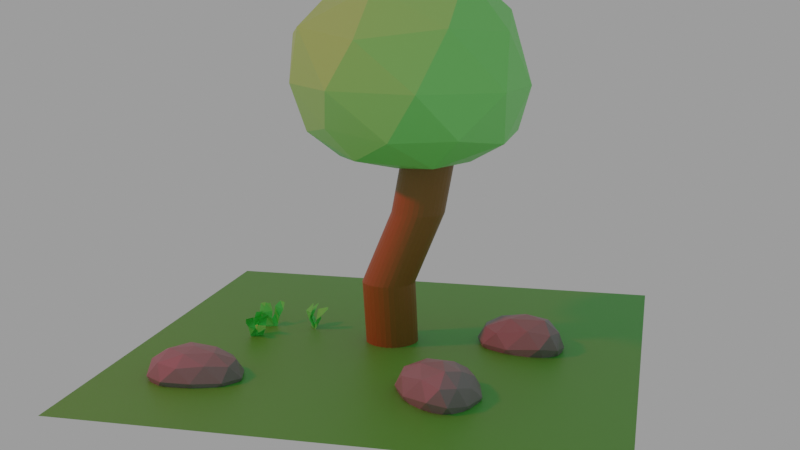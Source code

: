 # Source: Tree.blend  (saved by Blender 2.92.15; exported with 4.5.12 LTS)
import bpy
from mathutils import Matrix  # noqa: F401  (used for matrix-valued properties, if any)

bpy.ops.wm.read_factory_settings(use_empty=True)
scene = bpy.context.scene
scene.name = 'Scene'

# ---- collections
col_collection = bpy.data.collections.new('Collection'); scene.collection.children.link(col_collection)

# ---- materials (node trees are filled in below, after node groups)
mat_material_001 = bpy.data.materials.new('Material.001')
mat_material_001.use_transparent_shadow = False
mat_material_002 = bpy.data.materials.new('Material.002')
mat_material_002.use_transparent_shadow = False
mat_material_003 = bpy.data.materials.new('Material.003')
mat_material_003.use_transparent_shadow = False
mat_material_004 = bpy.data.materials.new('Material.004')
mat_material_004.use_transparent_shadow = False
mat_material_005 = bpy.data.materials.new('Material.005')
mat_material_005.use_transparent_shadow = False
mat_material_006 = bpy.data.materials.new('Material.006')
mat_material_006.use_transparent_shadow = False
mat_material_007 = bpy.data.materials.new('Material.007')
mat_material_007.use_transparent_shadow = False
mat_material_008 = bpy.data.materials.new('Material.008')
mat_material_008.use_transparent_shadow = False
mat_material_009 = bpy.data.materials.new('Material.009')
mat_material_009.use_transparent_shadow = False
mat_material_012 = bpy.data.materials.new('Material.012')
mat_material_012.use_transparent_shadow = False
mat_material_011 = bpy.data.materials.new('Material.011')
mat_material_011.use_transparent_shadow = False
mat_material_010 = bpy.data.materials.new('Material.010')
mat_material_010.use_transparent_shadow = False
mat_material_015 = bpy.data.materials.new('Material.015')
mat_material_015.use_transparent_shadow = False
mat_material_014 = bpy.data.materials.new('Material.014')
mat_material_014.use_transparent_shadow = False
mat_material_013 = bpy.data.materials.new('Material.013')
mat_material_013.use_transparent_shadow = False

# ---- material node trees
mat_material_001.use_nodes = True; mat_material_001.node_tree.nodes.clear()
_N = mat_material_001.node_tree.nodes; _L = mat_material_001.node_tree.links
n0 = _N.new('ShaderNodeBsdfPrincipled'); n0.name = 'Principled BSDF'; n0.location = (10, 300)
n0.distribution = 'GGX'
n0.subsurface_method = 'BURLEY'
n0.inputs[0].default_value = (0.2174, 0.8, 0.1766, 1.0)
n0.inputs[3].default_value = 1.45
n0.inputs[27].default_value = (0.0, 0.0, 0.0, 1.0)
n0.inputs[28].default_value = 1.0
n1 = _N.new('ShaderNodeOutputMaterial'); n1.name = 'Material Output'; n1.location = (300, 300)
_L.new(n0.outputs[0], n1.inputs[0])
n1.is_active_output = True
mat_material_002.use_nodes = True; mat_material_002.node_tree.nodes.clear()
_N = mat_material_002.node_tree.nodes; _L = mat_material_002.node_tree.links
n0 = _N.new('ShaderNodeBsdfPrincipled'); n0.name = 'Principled BSDF'; n0.location = (10, 300)
n0.distribution = 'GGX'
n0.subsurface_method = 'BURLEY'
n0.inputs[0].default_value = (0.2203, 0.1124, 0.01748, 1.0)
n0.inputs[3].default_value = 1.45
n0.inputs[27].default_value = (0.0, 0.0, 0.0, 1.0)
n0.inputs[28].default_value = 1.0
n1 = _N.new('ShaderNodeOutputMaterial'); n1.name = 'Material Output'; n1.location = (300, 300)
_L.new(n0.outputs[0], n1.inputs[0])
n1.is_active_output = True
mat_material_003.use_nodes = True; mat_material_003.node_tree.nodes.clear()
_N = mat_material_003.node_tree.nodes; _L = mat_material_003.node_tree.links
n0 = _N.new('ShaderNodeBsdfPrincipled'); n0.name = 'Principled BSDF'; n0.location = (10, 300)
n0.distribution = 'GGX'
n0.subsurface_method = 'BURLEY'
n0.inputs[0].default_value = (0.06428, 0.3931, 0.04499, 1.0)
n0.inputs[3].default_value = 1.45
n0.inputs[27].default_value = (0.0, 0.0, 0.0, 1.0)
n0.inputs[28].default_value = 1.0
n1 = _N.new('ShaderNodeOutputMaterial'); n1.name = 'Material Output'; n1.location = (300, 300)
_L.new(n0.outputs[0], n1.inputs[0])
n1.is_active_output = True
mat_material_004.use_nodes = True; mat_material_004.node_tree.nodes.clear()
_N = mat_material_004.node_tree.nodes; _L = mat_material_004.node_tree.links
n0 = _N.new('ShaderNodeBsdfPrincipled'); n0.name = 'Principled BSDF'; n0.location = (10, 300)
n0.distribution = 'GGX'
n0.subsurface_method = 'BURLEY'
n0.inputs[0].default_value = (0.1902, 0.1902, 0.1902, 1.0)
n0.inputs[3].default_value = 1.45
n0.inputs[27].default_value = (0.0, 0.0, 0.0, 1.0)
n0.inputs[28].default_value = 1.0
n1 = _N.new('ShaderNodeOutputMaterial'); n1.name = 'Material Output'; n1.location = (300, 300)
_L.new(n0.outputs[0], n1.inputs[0])
n1.is_active_output = True
mat_material_005.use_nodes = True; mat_material_005.node_tree.nodes.clear()
_N = mat_material_005.node_tree.nodes; _L = mat_material_005.node_tree.links
n0 = _N.new('ShaderNodeBsdfPrincipled'); n0.name = 'Principled BSDF'; n0.location = (10, 300)
n0.distribution = 'GGX'
n0.subsurface_method = 'BURLEY'
n0.inputs[0].default_value = (0.1902, 0.1902, 0.1902, 1.0)
n0.inputs[3].default_value = 1.45
n0.inputs[27].default_value = (0.0, 0.0, 0.0, 1.0)
n0.inputs[28].default_value = 1.0
n1 = _N.new('ShaderNodeOutputMaterial'); n1.name = 'Material Output'; n1.location = (300, 300)
_L.new(n0.outputs[0], n1.inputs[0])
n1.is_active_output = True
mat_material_006.use_nodes = True; mat_material_006.node_tree.nodes.clear()
_N = mat_material_006.node_tree.nodes; _L = mat_material_006.node_tree.links
n0 = _N.new('ShaderNodeBsdfPrincipled'); n0.name = 'Principled BSDF'; n0.location = (10, 300)
n0.distribution = 'GGX'
n0.subsurface_method = 'BURLEY'
n0.inputs[0].default_value = (0.1902, 0.1902, 0.1902, 1.0)
n0.inputs[3].default_value = 1.45
n0.inputs[27].default_value = (0.0, 0.0, 0.0, 1.0)
n0.inputs[28].default_value = 1.0
n1 = _N.new('ShaderNodeOutputMaterial'); n1.name = 'Material Output'; n1.location = (300, 300)
_L.new(n0.outputs[0], n1.inputs[0])
n1.is_active_output = True
mat_material_007.use_nodes = True; mat_material_007.node_tree.nodes.clear()
_N = mat_material_007.node_tree.nodes; _L = mat_material_007.node_tree.links
n0 = _N.new('ShaderNodeBsdfPrincipled'); n0.name = 'Principled BSDF'; n0.location = (10, 300)
n0.distribution = 'GGX'
n0.subsurface_method = 'BURLEY'
n0.inputs[0].default_value = (0.07429, 0.8, 0.1136, 1.0)
n0.inputs[3].default_value = 1.45
n0.inputs[27].default_value = (0.0, 0.0, 0.0, 1.0)
n0.inputs[28].default_value = 1.0
n1 = _N.new('ShaderNodeOutputMaterial'); n1.name = 'Material Output'; n1.location = (300, 300)
_L.new(n0.outputs[0], n1.inputs[0])
n1.is_active_output = True
mat_material_008.use_nodes = True; mat_material_008.node_tree.nodes.clear()
_N = mat_material_008.node_tree.nodes; _L = mat_material_008.node_tree.links
n0 = _N.new('ShaderNodeBsdfPrincipled'); n0.name = 'Principled BSDF'; n0.location = (10, 300)
n0.distribution = 'GGX'
n0.subsurface_method = 'BURLEY'
n0.inputs[0].default_value = (0.07429, 0.8, 0.1136, 1.0)
n0.inputs[3].default_value = 1.45
n0.inputs[27].default_value = (0.0, 0.0, 0.0, 1.0)
n0.inputs[28].default_value = 1.0
n1 = _N.new('ShaderNodeOutputMaterial'); n1.name = 'Material Output'; n1.location = (300, 300)
_L.new(n0.outputs[0], n1.inputs[0])
n1.is_active_output = True
mat_material_009.use_nodes = True; mat_material_009.node_tree.nodes.clear()
_N = mat_material_009.node_tree.nodes; _L = mat_material_009.node_tree.links
n0 = _N.new('ShaderNodeBsdfPrincipled'); n0.name = 'Principled BSDF'; n0.location = (10, 300)
n0.distribution = 'GGX'
n0.subsurface_method = 'BURLEY'
n0.inputs[0].default_value = (0.07429, 0.8, 0.1136, 1.0)
n0.inputs[3].default_value = 1.45
n0.inputs[27].default_value = (0.0, 0.0, 0.0, 1.0)
n0.inputs[28].default_value = 1.0
n1 = _N.new('ShaderNodeOutputMaterial'); n1.name = 'Material Output'; n1.location = (300, 300)
_L.new(n0.outputs[0], n1.inputs[0])
n1.is_active_output = True
mat_material_012.use_nodes = True; mat_material_012.node_tree.nodes.clear()
_N = mat_material_012.node_tree.nodes; _L = mat_material_012.node_tree.links
n0 = _N.new('ShaderNodeBsdfPrincipled'); n0.name = 'Principled BSDF'; n0.location = (10, 300)
n0.distribution = 'GGX'
n0.subsurface_method = 'BURLEY'
n0.inputs[0].default_value = (0.07429, 0.8, 0.1136, 1.0)
n0.inputs[3].default_value = 1.45
n0.inputs[27].default_value = (0.0, 0.0, 0.0, 1.0)
n0.inputs[28].default_value = 1.0
n1 = _N.new('ShaderNodeOutputMaterial'); n1.name = 'Material Output'; n1.location = (300, 300)
_L.new(n0.outputs[0], n1.inputs[0])
n1.is_active_output = True
mat_material_011.use_nodes = True; mat_material_011.node_tree.nodes.clear()
_N = mat_material_011.node_tree.nodes; _L = mat_material_011.node_tree.links
n0 = _N.new('ShaderNodeBsdfPrincipled'); n0.name = 'Principled BSDF'; n0.location = (10, 300)
n0.distribution = 'GGX'
n0.subsurface_method = 'BURLEY'
n0.inputs[0].default_value = (0.07429, 0.8, 0.1136, 1.0)
n0.inputs[3].default_value = 1.45
n0.inputs[27].default_value = (0.0, 0.0, 0.0, 1.0)
n0.inputs[28].default_value = 1.0
n1 = _N.new('ShaderNodeOutputMaterial'); n1.name = 'Material Output'; n1.location = (300, 300)
_L.new(n0.outputs[0], n1.inputs[0])
n1.is_active_output = True
mat_material_010.use_nodes = True; mat_material_010.node_tree.nodes.clear()
_N = mat_material_010.node_tree.nodes; _L = mat_material_010.node_tree.links
n0 = _N.new('ShaderNodeBsdfPrincipled'); n0.name = 'Principled BSDF'; n0.location = (10, 300)
n0.distribution = 'GGX'
n0.subsurface_method = 'BURLEY'
n0.inputs[0].default_value = (0.07429, 0.8, 0.1136, 1.0)
n0.inputs[3].default_value = 1.45
n0.inputs[27].default_value = (0.0, 0.0, 0.0, 1.0)
n0.inputs[28].default_value = 1.0
n1 = _N.new('ShaderNodeOutputMaterial'); n1.name = 'Material Output'; n1.location = (300, 300)
_L.new(n0.outputs[0], n1.inputs[0])
n1.is_active_output = True
mat_material_015.use_nodes = True; mat_material_015.node_tree.nodes.clear()
_N = mat_material_015.node_tree.nodes; _L = mat_material_015.node_tree.links
n0 = _N.new('ShaderNodeBsdfPrincipled'); n0.name = 'Principled BSDF'; n0.location = (10, 300)
n0.distribution = 'GGX'
n0.subsurface_method = 'BURLEY'
n0.inputs[0].default_value = (0.07429, 0.8, 0.1136, 1.0)
n0.inputs[3].default_value = 1.45
n0.inputs[27].default_value = (0.0, 0.0, 0.0, 1.0)
n0.inputs[28].default_value = 1.0
n1 = _N.new('ShaderNodeOutputMaterial'); n1.name = 'Material Output'; n1.location = (300, 300)
_L.new(n0.outputs[0], n1.inputs[0])
n1.is_active_output = True
mat_material_014.use_nodes = True; mat_material_014.node_tree.nodes.clear()
_N = mat_material_014.node_tree.nodes; _L = mat_material_014.node_tree.links
n0 = _N.new('ShaderNodeBsdfPrincipled'); n0.name = 'Principled BSDF'; n0.location = (10, 300)
n0.distribution = 'GGX'
n0.subsurface_method = 'BURLEY'
n0.inputs[0].default_value = (0.07429, 0.8, 0.1136, 1.0)
n0.inputs[3].default_value = 1.45
n0.inputs[27].default_value = (0.0, 0.0, 0.0, 1.0)
n0.inputs[28].default_value = 1.0
n1 = _N.new('ShaderNodeOutputMaterial'); n1.name = 'Material Output'; n1.location = (300, 300)
_L.new(n0.outputs[0], n1.inputs[0])
n1.is_active_output = True
mat_material_013.use_nodes = True; mat_material_013.node_tree.nodes.clear()
_N = mat_material_013.node_tree.nodes; _L = mat_material_013.node_tree.links
n0 = _N.new('ShaderNodeBsdfPrincipled'); n0.name = 'Principled BSDF'; n0.location = (10, 300)
n0.distribution = 'GGX'
n0.subsurface_method = 'BURLEY'
n0.inputs[0].default_value = (0.07429, 0.8, 0.1136, 1.0)
n0.inputs[3].default_value = 1.45
n0.inputs[27].default_value = (0.0, 0.0, 0.0, 1.0)
n0.inputs[28].default_value = 1.0
n1 = _N.new('ShaderNodeOutputMaterial'); n1.name = 'Material Output'; n1.location = (300, 300)
_L.new(n0.outputs[0], n1.inputs[0])
n1.is_active_output = True

# ---- world
world_world = bpy.data.worlds.new('World'); scene.world = world_world
world_world.use_nodes = True; world_world.node_tree.nodes.clear()
_N = world_world.node_tree.nodes; _L = world_world.node_tree.links
n0 = _N.new('ShaderNodeOutputWorld'); n0.name = 'World Output'; n0.location = (300, 300)
n1 = _N.new('ShaderNodeBackground'); n1.name = 'Background'; n1.location = (10, 300)
n1.inputs[0].default_value = (0.3264, 0.3264, 0.3264, 1.0)
_L.new(n1.outputs[0], n0.inputs[0])
n0.is_active_output = True
world_world.color = (0.05088, 0.05088, 0.05088)
world_world.use_sun_shadow = False
world_world.sun_shadow_jitter_overblur = 0.0

# ---- cameras
cam_camera_001 = bpy.data.cameras.new('Camera.001')

# ---- lights
light_point = bpy.data.lights.new('Point', 'POINT')
light_point.color = (1.0, 0.001994, 0.06881)
light_point.transmission_factor = 0.0
light_point.energy = 1000.0
light_point.shadow_soft_size = 0.25
light_point.shadow_maximum_resolution = 0.006
light_point.use_absolute_resolution = True

# ---- meshes
me_icosphere = bpy.data.meshes.new('Icosphere')
me_icosphere.from_pydata([(0.2042, -0.1204, -0.7366), (0.6352, -0.6581, -0.3408), (-0.295, -0.9907, -0.3938), (-0.8876, -0.005941, -0.4137), (-0.2453, 0.9141, -0.4156), (0.9217, 0.5723, -0.3743), (0.07557, -1.118, 0.4475), (-0.7302, -0.5257, 0.4912), (-0.7236, 0.5404, 0.6042), (0.2989, 0.8916, 0.4877), (1.108, -0.2673, 0.4472), (-0.04079, -0.07491, 1.144), (-0.06677, -0.7259, -0.6884), (0.5195, -0.4237, -0.6359), (0.1893, -0.9654, -0.4316), (0.9634, -0.02026, -0.4066), (0.6447, 0.3055, -0.6572), (-0.4171, -0.103, -0.6951), (-0.6713, -0.605, -0.4771), (-0.01337, 0.5121, -0.6887), (-0.6713, 0.5432, -0.4935), (0.4027, 0.8772, -0.4575), (0.9957, -0.5429, 0.0215), (1.165, 0.2615, 0.02071), (-0.12, -1.097, 0.02704), (0.4077, -1.05, 0.02504), (-0.9511, -0.3054, 0.02089), (-0.6042, -0.8354, 0.02046), (-0.5878, 0.8549, 0.04343), (-0.9511, 0.3333, 0.04411), (0.7128, 0.9299, 0.0129), (0.03502, 1.06, 0.01827), (0.5439, -0.9225, 0.5257), (-0.3564, -0.8744, 0.5294), (-0.8506, 0.002945, 0.663), (-0.2629, 0.8278, 0.663), (0.809, 0.4569, 0.5329), (0.02117, -0.7338, 0.8577), (0.5599, -0.2338, 0.8713), (-0.4476, -0.325, 0.9835), (-0.4253, 0.3096, 1.099), (0.1578, 0.4866, 0.9893)], [], [(0, 13, 12), (1, 13, 15), (0, 12, 17), (0, 17, 19), (0, 19, 16), (1, 15, 22), (2, 14, 24), (3, 18, 26), (4, 20, 28), (5, 21, 30), (1, 22, 25), (2, 24, 27), (3, 26, 29), (4, 28, 31), (5, 30, 23), (6, 32, 37), (7, 33, 39), (8, 34, 40), (9, 35, 41), (10, 36, 38), (38, 41, 11), (38, 36, 41), (36, 9, 41), (41, 40, 11), (41, 35, 40), (35, 8, 40), (40, 39, 11), (40, 34, 39), (34, 7, 39), (39, 37, 11), (39, 33, 37), (33, 6, 37), (37, 38, 11), (37, 32, 38), (32, 10, 38), (23, 36, 10), (23, 30, 36), (30, 9, 36), (31, 35, 9), (31, 28, 35), (28, 8, 35), (29, 34, 8), (29, 26, 34), (26, 7, 34), (27, 33, 7), (27, 24, 33), (24, 6, 33), (25, 32, 6), (25, 22, 32), (22, 10, 32), (30, 31, 9), (30, 21, 31), (21, 4, 31), (28, 29, 8), (28, 20, 29), (20, 3, 29), (26, 27, 7), (26, 18, 27), (18, 2, 27), (24, 25, 6), (24, 14, 25), (14, 1, 25), (22, 23, 10), (22, 15, 23), (15, 5, 23), (16, 21, 5), (16, 19, 21), (19, 4, 21), (19, 20, 4), (19, 17, 20), (17, 3, 20), (17, 18, 3), (17, 12, 18), (12, 2, 18), (15, 16, 5), (15, 13, 16), (13, 0, 16), (12, 14, 2), (12, 13, 14), (13, 1, 14)])
_uv = me_icosphere.uv_layers.new(name='UVMap')
_uv.uv.foreach_set('vector', [0.8182, 0.0, 0.7727, 0.07873, 0.8636, 0.07873, 0.7273, 0.1575, 0.6818, 0.07873, 0.6364, 0.1575, 0.09091, 0.0, 0.04545, 0.07873, 0.1364, 0.07873, 0.2727, 0.0, 0.2273, 0.07873, 0.3182, 0.07873, 0.4545, 0.0, 0.4091, 0.07873, 0.5, 0.07873, 0.7273, 0.1575, 0.6364, 0.1575, 0.6818, 0.2362, 0.9091, 0.1575, 0.8182, 0.1575, 0.8636, 0.2362, 0.1818, 0.1575, 0.09091, 0.1575, 0.1364, 0.2362, 0.3636, 0.1575, 0.2727, 0.1575, 0.3182, 0.2362, 0.5455, 0.1575, 0.4545, 0.1575, 0.5, 0.2362, 0.7273, 0.1575, 0.6818, 0.2362, 0.7727, 0.2362, 0.9091, 0.1575, 0.8636, 0.2362, 0.9545, 0.2362, 0.1818, 0.1575, 0.1364, 0.2362, 0.2273, 0.2362, 0.3636, 0.1575, 0.3182, 0.2362, 0.4091, 0.2362, 0.5455, 0.1575, 0.5, 0.2362, 0.5909, 0.2362, 0.8182, 0.3149, 0.7273, 0.3149, 0.7727, 0.3937, 1.0, 0.3149, 0.9091, 0.3149, 0.9545, 0.3937, 0.2727, 0.3149, 0.1818, 0.3149, 0.2273, 0.3937, 0.4545, 0.3149, 0.3636, 0.3149, 0.4091, 0.3937, 0.6364, 0.3149, 0.5455, 0.3149, 0.5909, 0.3937, 0.5909, 0.3937, 0.5, 0.3937, 0.5455, 0.4724, 0.5909, 0.3937, 0.5455, 0.3149, 0.5, 0.3937, 0.5455, 0.3149, 0.4545, 0.3149, 0.5, 0.3937, 0.4091, 0.3937, 0.3182, 0.3937, 0.3636, 0.4724, 0.4091, 0.3937, 0.3636, 0.3149, 0.3182, 0.3937, 0.3636, 0.3149, 0.2727, 0.3149, 0.3182, 0.3937, 0.2273, 0.3937, 0.1364, 0.3937, 0.1818, 0.4724, 0.2273, 0.3937, 0.1818, 0.3149, 0.1364, 0.3937, 0.1818, 0.3149, 0.09091, 0.3149, 0.1364, 0.3937, 0.9545, 0.3937, 0.8636, 0.3937, 0.9091, 0.4724, 0.9545, 0.3937, 0.9091, 0.3149, 0.8636, 0.3937, 0.9091, 0.3149, 0.8182, 0.3149, 0.8636, 0.3937, 0.7727, 0.3937, 0.6818, 0.3937, 0.7273, 0.4724, 0.7727, 0.3937, 0.7273, 0.3149, 0.6818, 0.3937, 0.7273, 0.3149, 0.6364, 0.3149, 0.6818, 0.3937, 0.5909, 0.2362, 0.5455, 0.3149, 0.6364, 0.3149, 0.5909, 0.2362, 0.5, 0.2362, 0.5455, 0.3149, 0.5, 0.2362, 0.4545, 0.3149, 0.5455, 0.3149, 0.4091, 0.2362, 0.3636, 0.3149, 0.4545, 0.3149, 0.4091, 0.2362, 0.3182, 0.2362, 0.3636, 0.3149, 0.3182, 0.2362, 0.2727, 0.3149, 0.3636, 0.3149, 0.2273, 0.2362, 0.1818, 0.3149, 0.2727, 0.3149, 0.2273, 0.2362, 0.1364, 0.2362, 0.1818, 0.3149, 0.1364, 0.2362, 0.09091, 0.3149, 0.1818, 0.3149, 0.9545, 0.2362, 0.9091, 0.3149, 1.0, 0.3149, 0.9545, 0.2362, 0.8636, 0.2362, 0.9091, 0.3149, 0.8636, 0.2362, 0.8182, 0.3149, 0.9091, 0.3149, 0.7727, 0.2362, 0.7273, 0.3149, 0.8182, 0.3149, 0.7727, 0.2362, 0.6818, 0.2362, 0.7273, 0.3149, 0.6818, 0.2362, 0.6364, 0.3149, 0.7273, 0.3149, 0.5, 0.2362, 0.4091, 0.2362, 0.4545, 0.3149, 0.5, 0.2362, 0.4545, 0.1575, 0.4091, 0.2362, 0.4545, 0.1575, 0.3636, 0.1575, 0.4091, 0.2362, 0.3182, 0.2362, 0.2273, 0.2362, 0.2727, 0.3149, 0.3182, 0.2362, 0.2727, 0.1575, 0.2273, 0.2362, 0.2727, 0.1575, 0.1818, 0.1575, 0.2273, 0.2362, 0.1364, 0.2362, 0.04545, 0.2362, 0.09091, 0.3149, 0.1364, 0.2362, 0.09091, 0.1575, 0.04545, 0.2362, 0.09091, 0.1575, 0.0, 0.1575, 0.04545, 0.2362, 0.8636, 0.2362, 0.7727, 0.2362, 0.8182, 0.3149, 0.8636, 0.2362, 0.8182, 0.1575, 0.7727, 0.2362, 0.8182, 0.1575, 0.7273, 0.1575, 0.7727, 0.2362, 0.6818, 0.2362, 0.5909, 0.2362, 0.6364, 0.3149, 0.6818, 0.2362, 0.6364, 0.1575, 0.5909, 0.2362, 0.6364, 0.1575, 0.5455, 0.1575, 0.5909, 0.2362, 0.5, 0.07873, 0.4545, 0.1575, 0.5455, 0.1575, 0.5, 0.07873, 0.4091, 0.07873, 0.4545, 0.1575, 0.4091, 0.07873, 0.3636, 0.1575, 0.4545, 0.1575, 0.3182, 0.07873, 0.2727, 0.1575, 0.3636, 0.1575, 0.3182, 0.07873, 0.2273, 0.07873, 0.2727, 0.1575, 0.2273, 0.07873, 0.1818, 0.1575, 0.2727, 0.1575, 0.1364, 0.07873, 0.09091, 0.1575, 0.1818, 0.1575, 0.1364, 0.07873, 0.04545, 0.07873, 0.09091, 0.1575, 0.04545, 0.07873, 0.0, 0.1575, 0.09091, 0.1575, 0.6364, 0.1575, 0.5909, 0.07873, 0.5455, 0.1575, 0.6364, 0.1575, 0.6818, 0.07873, 0.5909, 0.07873, 0.6818, 0.07873, 0.6364, 0.0, 0.5909, 0.07873, 0.8636, 0.07873, 0.8182, 0.1575, 0.9091, 0.1575, 0.8636, 0.07873, 0.7727, 0.07873, 0.8182, 0.1575, 0.7727, 0.07873, 0.7273, 0.1575, 0.8182, 0.1575])
me_icosphere.materials.append(mat_material_001)
me_icosphere.use_remesh_fix_poles = True
me_icosphere.use_remesh_preserve_attributes = False
me_icosphere.use_mirror_vertex_groups = False
me_icosphere.update()
me_cylinder = bpy.data.meshes.new('Cylinder')
me_cylinder.from_pydata([(-0.3582, 0.2459, -1.0), (0.5769, 1.323, 1.0), (-0.1691, 0.2291, -1.0), (0.7589, 1.305, 1.0), (0.01693, 0.1733, -1.0), (0.9354, 1.244, 1.0), (0.1905, 0.0818, -1.0), (1.096, 1.147, 1.0), (0.345, -0.0483, -1.0), (1.236, 1.018, 1.0), (0.4743, -0.2081, -1.0), (1.352, 0.8618, 1.0), (0.573, -0.3873, -1.0), (1.437, 0.6841, 1.0), (0.637, -0.5789, -1.0), (1.49, 0.4921, 1.0), (0.6629, -0.7755, -1.0), (1.509, 0.2933, 1.0), (0.6475, -0.9701, -1.0), (1.492, 0.09517, 1.0), (0.5893, -1.158, -1.0), (1.443, -0.09448, 1.0), (0.4912, -1.332, -1.0), (1.361, -0.2684, 1.0), (0.3582, -1.484, -1.0), (1.25, -0.42, 1.0), (0.2, -1.608, -1.0), (1.115, -0.5434, 1.0), (0.02563, -1.701, -1.0), (0.9618, -0.6339, 1.0), (-0.1575, -1.758, -1.0), (0.7942, -0.6883, 1.0), (-0.3422, -1.777, -1.0), (0.6154, -0.7086, 1.0), (-0.5224, -1.757, -1.0), (0.4271, -0.692, 1.0), (-0.6911, -1.7, -1.0), (0.2304, -0.6372, 1.0), (-0.842, -1.607, -1.0), (0.04913, -0.546, 1.0), (-0.9696, -1.483, -1.0), (-0.1088, -0.4219, 1.0), (-1.07, -1.331, -1.0), (-0.2354, -0.2697, 1.0), (-1.158, -1.158, -1.0), (-0.325, -0.09519, 1.0), (-1.221, -0.9704, -1.0), (-0.3765, 0.09479, 1.0), (-1.249, -0.7755, -1.0), (-0.3903, 0.293, 1.0), (-1.241, -0.5798, -1.0), (-0.3674, 0.4917, 1.0), (-1.197, -0.3905, -1.0), (-0.3089, 0.6833, 1.0), (-1.119, -0.2151, -1.0), (-0.2175, 0.8605, 1.0), (-1.01, -0.06022, -1.0), (-0.09649, 1.016, 1.0), (-0.8743, 0.0675, -1.0), (0.04891, 1.145, 1.0), (-0.7164, 0.1635, -1.0), (0.2137, 1.241, 1.0), (-0.5428, 0.2241, -1.0), (0.3926, 1.301, 1.0), (0.4687, 0.9782, 0.4426), (0.6566, 0.9539, 0.4426), (0.8342, 0.8911, 0.4426), (0.9981, 0.7909, 0.4426), (1.141, 0.6586, 0.4426), (1.257, 0.4991, 0.4426), (1.344, 0.3186, 0.4426), (1.396, 0.1241, 0.4426), (1.417, -0.07729, 0.4426), (1.398, -0.2771, 0.4426), (1.348, -0.4678, 0.4426), (1.263, -0.6419, 0.4426), (1.149, -0.7929, 0.4426), (1.012, -0.9155, 0.4426), (0.8537, -1.005, 0.4426), (0.6849, -1.059, 0.4426), (0.509, -1.075, 0.4426), (0.3324, -1.053, 0.4426), (0.1465, -0.9973, 0.4426), (-0.05808, -0.9097, 0.4426), (-0.2436, -0.7895, 0.4426), (-0.3752, -0.64, 0.4426), (-0.4615, -0.4668, 0.4426), (-0.5112, -0.2767, 0.4426), (-0.5247, -0.07699, 0.4426), (-0.5018, 0.1246, 0.4426), (-0.4416, 0.3198, 0.4426), (-0.3479, 0.5012, 0.4426), (-0.2238, 0.6619, 0.4426), (-0.07211, 0.7957, 0.4426), (0.09731, 0.8974, 0.4426), (0.2813, 0.9619, 0.4426), (0.0936, 0.0006216, -0.2919), (0.2872, -0.06506, -0.2919), (0.4655, -0.1657, -0.2919), (0.6209, -0.2974, -0.2919), (0.7476, -0.455, -0.2919), (0.8408, -0.6326, -0.2919), (0.8969, -0.8231, -0.2919), (0.9141, -1.019, -0.2919), (0.8924, -1.214, -0.2919), (0.832, -1.402, -0.2919), (0.7366, -1.575, -0.2919), (0.6089, -1.726, -0.2919), (0.4545, -1.851, -0.2919), (0.2796, -1.943, -0.2919), (0.09025, -2.0, -0.2919), (-0.1024, -2.019, -0.2919), (-0.2905, -2.0, -0.2919), (-0.4653, -1.943, -0.2919), (-0.6219, -1.851, -0.2919), (-0.7537, -1.726, -0.2919), (-0.8561, -1.575, -0.2919), (-0.9257, -1.402, -0.2919), (-0.959, -1.214, -0.2919), (-0.9916, -1.019, -0.2919), (-0.9915, -0.8231, -0.2919), (-0.9538, -0.6325, -0.2919), (-0.88, -0.455, -0.2919), (-0.7729, -0.2974, -0.2919), (-0.6364, -0.1659, -0.2919), (-0.4758, -0.0656, -0.2919), (-0.2966, -0.000498, -0.2919), (-0.1048, 0.02705, -0.2919)], [], [(64, 1, 3, 65), (65, 3, 5, 66), (66, 5, 7, 67), (67, 7, 9, 68), (68, 9, 11, 69), (69, 11, 13, 70), (70, 13, 15, 71), (71, 15, 17, 72), (72, 17, 19, 73), (73, 19, 21, 74), (74, 21, 23, 75), (75, 23, 25, 76), (76, 25, 27, 77), (77, 27, 29, 78), (78, 29, 31, 79), (79, 31, 33, 80), (80, 33, 35, 81), (81, 35, 37, 82), (82, 37, 39, 83), (83, 39, 41, 84), (84, 41, 43, 85), (85, 43, 45, 86), (86, 45, 47, 87), (87, 47, 49, 88), (88, 49, 51, 89), (89, 51, 53, 90), (90, 53, 55, 91), (91, 55, 57, 92), (92, 57, 59, 93), (93, 59, 61, 94), (3, 1, 63, 61, 59, 57, 55, 53, 51, 49, 47, 45, 43, 41, 39, 37, 35, 33, 31, 29, 27, 25, 23, 21, 19, 17, 15, 13, 11, 9, 7, 5), (94, 61, 63, 95), (95, 63, 1, 64), (0, 2, 4, 6, 8, 10, 12, 14, 16, 18, 20, 22, 24, 26, 28, 30, 32, 34, 36, 38, 40, 42, 44, 46, 48, 50, 52, 54, 56, 58, 60, 62), (126, 95, 64, 127), (125, 94, 95, 126), (124, 93, 94, 125), (123, 92, 93, 124), (122, 91, 92, 123), (121, 90, 91, 122), (120, 89, 90, 121), (119, 88, 89, 120), (118, 87, 88, 119), (117, 86, 87, 118), (116, 85, 86, 117), (115, 84, 85, 116), (114, 83, 84, 115), (113, 82, 83, 114), (112, 81, 82, 113), (111, 80, 81, 112), (110, 79, 80, 111), (109, 78, 79, 110), (108, 77, 78, 109), (107, 76, 77, 108), (106, 75, 76, 107), (105, 74, 75, 106), (104, 73, 74, 105), (103, 72, 73, 104), (102, 71, 72, 103), (101, 70, 71, 102), (100, 69, 70, 101), (99, 68, 69, 100), (98, 67, 68, 99), (97, 66, 67, 98), (96, 65, 66, 97), (127, 64, 65, 96), (0, 127, 96, 2), (2, 96, 97, 4), (4, 97, 98, 6), (6, 98, 99, 8), (8, 99, 100, 10), (10, 100, 101, 12), (12, 101, 102, 14), (14, 102, 103, 16), (16, 103, 104, 18), (18, 104, 105, 20), (20, 105, 106, 22), (22, 106, 107, 24), (24, 107, 108, 26), (26, 108, 109, 28), (28, 109, 110, 30), (30, 110, 111, 32), (32, 111, 112, 34), (34, 112, 113, 36), (36, 113, 114, 38), (38, 114, 115, 40), (40, 115, 116, 42), (42, 116, 117, 44), (44, 117, 118, 46), (46, 118, 119, 48), (48, 119, 120, 50), (50, 120, 121, 52), (52, 121, 122, 54), (54, 122, 123, 56), (56, 123, 124, 58), (58, 124, 125, 60), (60, 125, 126, 62), (62, 126, 127, 0)])
_uv = me_cylinder.uv_layers.new(name='UVMap')
_uv.uv.foreach_set('vector', [1.0, 0.8607, 1.0, 1.0, 0.9688, 1.0, 0.9688, 0.8607, 0.9688, 0.8607, 0.9688, 1.0, 0.9375, 1.0, 0.9375, 0.8607, 0.9375, 0.8607, 0.9375, 1.0, 0.9062, 1.0, 0.9062, 0.8607, 0.9062, 0.8607, 0.9062, 1.0, 0.875, 1.0, 0.875, 0.8607, 0.875, 0.8607, 0.875, 1.0, 0.8438, 1.0, 0.8438, 0.8607, 0.8438, 0.8607, 0.8438, 1.0, 0.8125, 1.0, 0.8125, 0.8607, 0.8125, 0.8607, 0.8125, 1.0, 0.7812, 1.0, 0.7813, 0.8607, 0.7813, 0.8607, 0.7812, 1.0, 0.75, 1.0, 0.75, 0.8607, 0.75, 0.8607, 0.75, 1.0, 0.7188, 1.0, 0.7188, 0.8607, 0.7188, 0.8607, 0.7188, 1.0, 0.6875, 1.0, 0.6875, 0.8607, 0.6875, 0.8607, 0.6875, 1.0, 0.6562, 1.0, 0.6562, 0.8607, 0.6562, 0.8607, 0.6562, 1.0, 0.625, 1.0, 0.625, 0.8607, 0.625, 0.8607, 0.625, 1.0, 0.5938, 1.0, 0.5938, 0.8607, 0.5938, 0.8607, 0.5938, 1.0, 0.5625, 1.0, 0.5625, 0.8607, 0.5625, 0.8607, 0.5625, 1.0, 0.5312, 1.0, 0.5312, 0.8607, 0.5312, 0.8607, 0.5312, 1.0, 0.5, 1.0, 0.5, 0.8607, 0.5, 0.8607, 0.5, 1.0, 0.4688, 1.0, 0.4688, 0.8607, 0.4688, 0.8607, 0.4688, 1.0, 0.4375, 1.0, 0.4375, 0.8607, 0.4375, 0.8607, 0.4375, 1.0, 0.4062, 1.0, 0.4062, 0.8607, 0.4062, 0.8607, 0.4062, 1.0, 0.375, 1.0, 0.375, 0.8607, 0.375, 0.8607, 0.375, 1.0, 0.3438, 1.0, 0.3438, 0.8607, 0.3438, 0.8607, 0.3438, 1.0, 0.3125, 1.0, 0.3125, 0.8607, 0.3125, 0.8607, 0.3125, 1.0, 0.2812, 1.0, 0.2812, 0.8607, 0.2812, 0.8607, 0.2812, 1.0, 0.25, 1.0, 0.25, 0.8607, 0.25, 0.8607, 0.25, 1.0, 0.2188, 1.0, 0.2188, 0.8607, 0.2188, 0.8607, 0.2188, 1.0, 0.1875, 1.0, 0.1875, 0.8607, 0.1875, 0.8607, 0.1875, 1.0, 0.1562, 1.0, 0.1562, 0.8607, 0.1562, 0.8607, 0.1562, 1.0, 0.125, 1.0, 0.125, 0.8607, 0.125, 0.8607, 0.125, 1.0, 0.09375, 1.0, 0.09375, 0.8607, 0.09375, 0.8607, 0.09375, 1.0, 0.0625, 1.0, 0.0625, 0.8607, 0.2968, 0.4854, 0.25, 0.49, 0.2032, 0.4854, 0.1582, 0.4717, 0.1167, 0.4496, 0.08029, 0.4197, 0.05045, 0.3833, 0.02827, 0.3418, 0.01461, 0.2968, 0.01, 0.25, 0.01461, 0.2032, 0.02827, 0.1582, 0.05045, 0.1167, 0.08029, 0.08029, 0.1167, 0.05045, 0.1582, 0.02827, 0.2032, 0.01461, 0.25, 0.01, 0.2968, 0.01461, 0.3418, 0.02827, 0.3833, 0.05045, 0.4197, 0.08029, 0.4496, 0.1167, 0.4717, 0.1582, 0.4854, 0.2032, 0.49, 0.25, 0.4854, 0.2968, 0.4717, 0.3418, 0.4496, 0.3833, 0.4197, 0.4197, 0.3833, 0.4496, 0.3418, 0.4717, 0.0625, 0.8607, 0.0625, 1.0, 0.03125, 1.0, 0.03125, 0.8607, 0.03125, 0.8607, 0.03125, 1.0, 0.0, 1.0, 0.0, 0.8607, 0.75, 0.49, 0.7968, 0.4854, 0.8418, 0.4717, 0.8833, 0.4496, 0.9197, 0.4197, 0.9496, 0.3833, 0.9717, 0.3418, 0.9854, 0.2968, 0.99, 0.25, 0.9854, 0.2032, 0.9717, 0.1582, 0.9496, 0.1167, 0.9197, 0.08029, 0.8833, 0.05045, 0.8418, 0.02827, 0.7968, 0.01461, 0.75, 0.01, 0.7032, 0.01461, 0.6582, 0.02827, 0.6167, 0.05045, 0.5803, 0.08029, 0.5504, 0.1167, 0.5283, 0.1582, 0.5146, 0.2032, 0.51, 0.25, 0.5146, 0.2968, 0.5283, 0.3418, 0.5504, 0.3833, 0.5803, 0.4197, 0.6167, 0.4496, 0.6582, 0.4717, 0.7032, 0.4854, 0.03125, 0.677, 0.03125, 0.8607, 0.0, 0.8607, 0.0, 0.677, 0.0625, 0.677, 0.0625, 0.8607, 0.03125, 0.8607, 0.03125, 0.677, 0.09375, 0.677, 0.09375, 0.8607, 0.0625, 0.8607, 0.0625, 0.677, 0.125, 0.677, 0.125, 0.8607, 0.09375, 0.8607, 0.09375, 0.677, 0.1562, 0.677, 0.1562, 0.8607, 0.125, 0.8607, 0.125, 0.677, 0.1875, 0.677, 0.1875, 0.8607, 0.1562, 0.8607, 0.1562, 0.677, 0.2188, 0.677, 0.2188, 0.8607, 0.1875, 0.8607, 0.1875, 0.677, 0.25, 0.677, 0.25, 0.8607, 0.2188, 0.8607, 0.2188, 0.677, 0.2812, 0.677, 0.2812, 0.8607, 0.25, 0.8607, 0.25, 0.677, 0.3125, 0.677, 0.3125, 0.8607, 0.2812, 0.8607, 0.2812, 0.677, 0.3438, 0.677, 0.3438, 0.8607, 0.3125, 0.8607, 0.3125, 0.677, 0.375, 0.677, 0.375, 0.8607, 0.3438, 0.8607, 0.3438, 0.677, 0.4062, 0.677, 0.4062, 0.8607, 0.375, 0.8607, 0.375, 0.677, 0.4375, 0.677, 0.4375, 0.8607, 0.4062, 0.8607, 0.4062, 0.677, 0.4688, 0.677, 0.4688, 0.8607, 0.4375, 0.8607, 0.4375, 0.677, 0.5, 0.677, 0.5, 0.8607, 0.4688, 0.8607, 0.4688, 0.677, 0.5312, 0.677, 0.5312, 0.8607, 0.5, 0.8607, 0.5, 0.677, 0.5625, 0.677, 0.5625, 0.8607, 0.5312, 0.8607, 0.5312, 0.677, 0.5938, 0.677, 0.5938, 0.8607, 0.5625, 0.8607, 0.5625, 0.677, 0.625, 0.677, 0.625, 0.8607, 0.5938, 0.8607, 0.5938, 0.677, 0.6562, 0.677, 0.6562, 0.8607, 0.625, 0.8607, 0.625, 0.677, 0.6875, 0.677, 0.6875, 0.8607, 0.6562, 0.8607, 0.6562, 0.677, 0.7188, 0.677, 0.7188, 0.8607, 0.6875, 0.8607, 0.6875, 0.677, 0.75, 0.677, 0.75, 0.8607, 0.7188, 0.8607, 0.7188, 0.677, 0.7812, 0.677, 0.7813, 0.8607, 0.75, 0.8607, 0.75, 0.677, 0.8125, 0.677, 0.8125, 0.8607, 0.7813, 0.8607, 0.7812, 0.677, 0.8437, 0.677, 0.8438, 0.8607, 0.8125, 0.8607, 0.8125, 0.677, 0.875, 0.677, 0.875, 0.8607, 0.8438, 0.8607, 0.8437, 0.677, 0.9062, 0.677, 0.9062, 0.8607, 0.875, 0.8607, 0.875, 0.677, 0.9375, 0.677, 0.9375, 0.8607, 0.9062, 0.8607, 0.9062, 0.677, 0.9688, 0.677, 0.9688, 0.8607, 0.9375, 0.8607, 0.9375, 0.677, 1.0, 0.677, 1.0, 0.8607, 0.9688, 0.8607, 0.9688, 0.677, 1.0, 0.5, 1.0, 0.677, 0.9688, 0.677, 0.9688, 0.5, 0.9688, 0.5, 0.9688, 0.677, 0.9375, 0.677, 0.9375, 0.5, 0.9375, 0.5, 0.9375, 0.677, 0.9062, 0.677, 0.9062, 0.5, 0.9062, 0.5, 0.9062, 0.677, 0.875, 0.677, 0.875, 0.5, 0.875, 0.5, 0.875, 0.677, 0.8437, 0.677, 0.8438, 0.5, 0.8438, 0.5, 0.8437, 0.677, 0.8125, 0.677, 0.8125, 0.5, 0.8125, 0.5, 0.8125, 0.677, 0.7812, 0.677, 0.7812, 0.5, 0.7812, 0.5, 0.7812, 0.677, 0.75, 0.677, 0.75, 0.5, 0.75, 0.5, 0.75, 0.677, 0.7188, 0.677, 0.7188, 0.5, 0.7188, 0.5, 0.7188, 0.677, 0.6875, 0.677, 0.6875, 0.5, 0.6875, 0.5, 0.6875, 0.677, 0.6562, 0.677, 0.6562, 0.5, 0.6562, 0.5, 0.6562, 0.677, 0.625, 0.677, 0.625, 0.5, 0.625, 0.5, 0.625, 0.677, 0.5938, 0.677, 0.5938, 0.5, 0.5938, 0.5, 0.5938, 0.677, 0.5625, 0.677, 0.5625, 0.5, 0.5625, 0.5, 0.5625, 0.677, 0.5312, 0.677, 0.5312, 0.5, 0.5312, 0.5, 0.5312, 0.677, 0.5, 0.677, 0.5, 0.5, 0.5, 0.5, 0.5, 0.677, 0.4688, 0.677, 0.4688, 0.5, 0.4688, 0.5, 0.4688, 0.677, 0.4375, 0.677, 0.4375, 0.5, 0.4375, 0.5, 0.4375, 0.677, 0.4062, 0.677, 0.4062, 0.5, 0.4062, 0.5, 0.4062, 0.677, 0.375, 0.677, 0.375, 0.5, 0.375, 0.5, 0.375, 0.677, 0.3438, 0.677, 0.3438, 0.5, 0.3438, 0.5, 0.3438, 0.677, 0.3125, 0.677, 0.3125, 0.5, 0.3125, 0.5, 0.3125, 0.677, 0.2812, 0.677, 0.2812, 0.5, 0.2812, 0.5, 0.2812, 0.677, 0.25, 0.677, 0.25, 0.5, 0.25, 0.5, 0.25, 0.677, 0.2188, 0.677, 0.2188, 0.5, 0.2188, 0.5, 0.2188, 0.677, 0.1875, 0.677, 0.1875, 0.5, 0.1875, 0.5, 0.1875, 0.677, 0.1562, 0.677, 0.1562, 0.5, 0.1562, 0.5, 0.1562, 0.677, 0.125, 0.677, 0.125, 0.5, 0.125, 0.5, 0.125, 0.677, 0.09375, 0.677, 0.09375, 0.5, 0.09375, 0.5, 0.09375, 0.677, 0.0625, 0.677, 0.0625, 0.5, 0.0625, 0.5, 0.0625, 0.677, 0.03125, 0.677, 0.03125, 0.5, 0.03125, 0.5, 0.03125, 0.677, 0.0, 0.677, 0.0, 0.5])
me_cylinder.materials.append(mat_material_002)
me_cylinder.use_remesh_fix_poles = True
me_cylinder.use_remesh_preserve_attributes = False
me_cylinder.use_mirror_vertex_groups = False
me_cylinder.update()
me_plane = bpy.data.meshes.new('Plane')
me_plane.from_pydata([(-1.0, -1.0, 0.0), (1.0, -1.0, 0.0), (-1.0, 1.0, 0.0), (1.0, 1.0, 0.0)], [], [(0, 1, 3, 2)])
_uv = me_plane.uv_layers.new(name='UVMap')
_uv.uv.foreach_set('vector', [0.0, 0.0, 1.0, 0.0, 1.0, 1.0, 0.0, 1.0])
me_plane.materials.append(mat_material_003)
me_plane.use_remesh_fix_poles = True
me_plane.use_remesh_preserve_attributes = False
me_plane.use_mirror_vertex_groups = False
me_plane.update()
me_icosphere_002 = bpy.data.meshes.new('Icosphere.002')
me_icosphere_002.from_pydata([(-0.1223, 0.04917, -0.3737), (0.4896, -0.3082, -0.2286), (-0.4022, -0.726, -0.2073), (-0.9016, -0.004053, -0.2061), (-0.2839, 0.762, -0.2239), (0.6337, 0.4859, -0.2366), (0.04878, -0.631, 0.2871), (-0.7632, -0.4927, 0.2899), (-0.7255, 0.4656, 0.283), (0.2323, 0.6959, 0.2339), (0.7333, 0.07363, 0.2698), (-0.1159, 0.02875, 0.5233), (-0.3013, -0.3776, -0.3452), (0.2264, -0.147, -0.3581), (0.03754, -0.5913, -0.2475), (0.689, 0.09609, -0.268), (0.3089, 0.3123, -0.3637), (-0.5721, 0.007578, -0.3412), (-0.7332, -0.4619, -0.2384), (-0.2086, 0.4419, -0.3538), (-0.6916, 0.4626, -0.2445), (0.222, 0.7066, -0.2669), (0.7491, -0.1435, 0.00293), (0.8328, 0.3145, -0.002461), (-0.1835, -0.8179, 0.02621), (0.3257, -0.5564, 0.01709), (-0.9614, -0.3039, 0.02858), (-0.6539, -0.7424, 0.0277), (-0.588, 0.7339, 0.01296), (-0.9511, 0.2895, 0.02577), (0.5327, 0.6917, -0.01149), (-0.01247, 0.8648, -0.007939), (0.4608, -0.3019, 0.3249), (-0.3894, -0.685, 0.3314), (-0.8603, -0.01521, 0.3377), (-0.2764, 0.6806, 0.2966), (0.5896, 0.4296, 0.2965), (-0.02166, -0.3462, 0.4869), (0.3676, 0.06013, 0.4772), (-0.5014, -0.2654, 0.4888), (-0.4597, 0.2516, 0.4806), (0.08588, 0.4114, 0.4495)], [], [(0, 13, 12), (1, 13, 15), (0, 12, 17), (0, 17, 19), (0, 19, 16), (1, 15, 22), (2, 14, 24), (3, 18, 26), (4, 20, 28), (5, 21, 30), (1, 22, 25), (2, 24, 27), (3, 26, 29), (4, 28, 31), (5, 30, 23), (6, 32, 37), (7, 33, 39), (8, 34, 40), (9, 35, 41), (10, 36, 38), (38, 41, 11), (38, 36, 41), (36, 9, 41), (41, 40, 11), (41, 35, 40), (35, 8, 40), (40, 39, 11), (40, 34, 39), (34, 7, 39), (39, 37, 11), (39, 33, 37), (33, 6, 37), (37, 38, 11), (37, 32, 38), (32, 10, 38), (23, 36, 10), (23, 30, 36), (30, 9, 36), (31, 35, 9), (31, 28, 35), (28, 8, 35), (29, 34, 8), (29, 26, 34), (26, 7, 34), (27, 33, 7), (27, 24, 33), (24, 6, 33), (25, 32, 6), (25, 22, 32), (22, 10, 32), (30, 31, 9), (30, 21, 31), (21, 4, 31), (28, 29, 8), (28, 20, 29), (20, 3, 29), (26, 27, 7), (26, 18, 27), (18, 2, 27), (24, 25, 6), (24, 14, 25), (14, 1, 25), (22, 23, 10), (22, 15, 23), (15, 5, 23), (16, 21, 5), (16, 19, 21), (19, 4, 21), (19, 20, 4), (19, 17, 20), (17, 3, 20), (17, 18, 3), (17, 12, 18), (12, 2, 18), (15, 16, 5), (15, 13, 16), (13, 0, 16), (12, 14, 2), (12, 13, 14), (13, 1, 14)])
_uv = me_icosphere_002.uv_layers.new(name='UVMap')
_uv.uv.foreach_set('vector', [0.8182, 0.0, 0.7727, 0.07873, 0.8636, 0.07873, 0.7273, 0.1575, 0.6818, 0.07873, 0.6364, 0.1575, 0.09091, 0.0, 0.04545, 0.07873, 0.1364, 0.07873, 0.2727, 0.0, 0.2273, 0.07873, 0.3182, 0.07873, 0.4545, 0.0, 0.4091, 0.07873, 0.5, 0.07873, 0.7273, 0.1575, 0.6364, 0.1575, 0.6818, 0.2362, 0.9091, 0.1575, 0.8182, 0.1575, 0.8636, 0.2362, 0.1818, 0.1575, 0.09091, 0.1575, 0.1364, 0.2362, 0.3636, 0.1575, 0.2727, 0.1575, 0.3182, 0.2362, 0.5455, 0.1575, 0.4545, 0.1575, 0.5, 0.2362, 0.7273, 0.1575, 0.6818, 0.2362, 0.7727, 0.2362, 0.9091, 0.1575, 0.8636, 0.2362, 0.9545, 0.2362, 0.1818, 0.1575, 0.1364, 0.2362, 0.2273, 0.2362, 0.3636, 0.1575, 0.3182, 0.2362, 0.4091, 0.2362, 0.5455, 0.1575, 0.5, 0.2362, 0.5909, 0.2362, 0.8182, 0.3149, 0.7273, 0.3149, 0.7727, 0.3937, 1.0, 0.3149, 0.9091, 0.3149, 0.9545, 0.3937, 0.2727, 0.3149, 0.1818, 0.3149, 0.2273, 0.3937, 0.4545, 0.3149, 0.3636, 0.3149, 0.4091, 0.3937, 0.6364, 0.3149, 0.5455, 0.3149, 0.5909, 0.3937, 0.5909, 0.3937, 0.5, 0.3937, 0.5455, 0.4724, 0.5909, 0.3937, 0.5455, 0.3149, 0.5, 0.3937, 0.5455, 0.3149, 0.4545, 0.3149, 0.5, 0.3937, 0.4091, 0.3937, 0.3182, 0.3937, 0.3636, 0.4724, 0.4091, 0.3937, 0.3636, 0.3149, 0.3182, 0.3937, 0.3636, 0.3149, 0.2727, 0.3149, 0.3182, 0.3937, 0.2273, 0.3937, 0.1364, 0.3937, 0.1818, 0.4724, 0.2273, 0.3937, 0.1818, 0.3149, 0.1364, 0.3937, 0.1818, 0.3149, 0.09091, 0.3149, 0.1364, 0.3937, 0.9545, 0.3937, 0.8636, 0.3937, 0.9091, 0.4724, 0.9545, 0.3937, 0.9091, 0.3149, 0.8636, 0.3937, 0.9091, 0.3149, 0.8182, 0.3149, 0.8636, 0.3937, 0.7727, 0.3937, 0.6818, 0.3937, 0.7273, 0.4724, 0.7727, 0.3937, 0.7273, 0.3149, 0.6818, 0.3937, 0.7273, 0.3149, 0.6364, 0.3149, 0.6818, 0.3937, 0.5909, 0.2362, 0.5455, 0.3149, 0.6364, 0.3149, 0.5909, 0.2362, 0.5, 0.2362, 0.5455, 0.3149, 0.5, 0.2362, 0.4545, 0.3149, 0.5455, 0.3149, 0.4091, 0.2362, 0.3636, 0.3149, 0.4545, 0.3149, 0.4091, 0.2362, 0.3182, 0.2362, 0.3636, 0.3149, 0.3182, 0.2362, 0.2727, 0.3149, 0.3636, 0.3149, 0.2273, 0.2362, 0.1818, 0.3149, 0.2727, 0.3149, 0.2273, 0.2362, 0.1364, 0.2362, 0.1818, 0.3149, 0.1364, 0.2362, 0.09091, 0.3149, 0.1818, 0.3149, 0.9545, 0.2362, 0.9091, 0.3149, 1.0, 0.3149, 0.9545, 0.2362, 0.8636, 0.2362, 0.9091, 0.3149, 0.8636, 0.2362, 0.8182, 0.3149, 0.9091, 0.3149, 0.7727, 0.2362, 0.7273, 0.3149, 0.8182, 0.3149, 0.7727, 0.2362, 0.6818, 0.2362, 0.7273, 0.3149, 0.6818, 0.2362, 0.6364, 0.3149, 0.7273, 0.3149, 0.5, 0.2362, 0.4091, 0.2362, 0.4545, 0.3149, 0.5, 0.2362, 0.4545, 0.1575, 0.4091, 0.2362, 0.4545, 0.1575, 0.3636, 0.1575, 0.4091, 0.2362, 0.3182, 0.2362, 0.2273, 0.2362, 0.2727, 0.3149, 0.3182, 0.2362, 0.2727, 0.1575, 0.2273, 0.2362, 0.2727, 0.1575, 0.1818, 0.1575, 0.2273, 0.2362, 0.1364, 0.2362, 0.04545, 0.2362, 0.09091, 0.3149, 0.1364, 0.2362, 0.09091, 0.1575, 0.04545, 0.2362, 0.09091, 0.1575, 0.0, 0.1575, 0.04545, 0.2362, 0.8636, 0.2362, 0.7727, 0.2362, 0.8182, 0.3149, 0.8636, 0.2362, 0.8182, 0.1575, 0.7727, 0.2362, 0.8182, 0.1575, 0.7273, 0.1575, 0.7727, 0.2362, 0.6818, 0.2362, 0.5909, 0.2362, 0.6364, 0.3149, 0.6818, 0.2362, 0.6364, 0.1575, 0.5909, 0.2362, 0.6364, 0.1575, 0.5455, 0.1575, 0.5909, 0.2362, 0.5, 0.07873, 0.4545, 0.1575, 0.5455, 0.1575, 0.5, 0.07873, 0.4091, 0.07873, 0.4545, 0.1575, 0.4091, 0.07873, 0.3636, 0.1575, 0.4545, 0.1575, 0.3182, 0.07873, 0.2727, 0.1575, 0.3636, 0.1575, 0.3182, 0.07873, 0.2273, 0.07873, 0.2727, 0.1575, 0.2273, 0.07873, 0.1818, 0.1575, 0.2727, 0.1575, 0.1364, 0.07873, 0.09091, 0.1575, 0.1818, 0.1575, 0.1364, 0.07873, 0.04545, 0.07873, 0.09091, 0.1575, 0.04545, 0.07873, 0.0, 0.1575, 0.09091, 0.1575, 0.6364, 0.1575, 0.5909, 0.07873, 0.5455, 0.1575, 0.6364, 0.1575, 0.6818, 0.07873, 0.5909, 0.07873, 0.6818, 0.07873, 0.6364, 0.0, 0.5909, 0.07873, 0.8636, 0.07873, 0.8182, 0.1575, 0.9091, 0.1575, 0.8636, 0.07873, 0.7727, 0.07873, 0.8182, 0.1575, 0.7727, 0.07873, 0.7273, 0.1575, 0.8182, 0.1575])
me_icosphere_002.materials.append(mat_material_004)
me_icosphere_002.use_remesh_fix_poles = True
me_icosphere_002.use_remesh_preserve_attributes = False
me_icosphere_002.use_mirror_vertex_groups = False
me_icosphere_002.update()
me_icosphere_003 = bpy.data.meshes.new('Icosphere.003')
me_icosphere_003.from_pydata([(-0.1223, 0.04917, -0.3737), (0.5314, -0.2362, -0.185), (-0.4022, -0.726, -0.2073), (-0.9016, -0.004053, -0.2061), (-0.2839, 0.762, -0.2239), (0.64, 0.5064, -0.1972), (0.04878, -0.6302, 0.3034), (-0.7632, -0.4927, 0.2899), (-0.7255, 0.4656, 0.283), (0.2513, 0.7039, 0.254), (0.8056, 0.2266, 0.39), (-0.0731, 0.1169, 0.6054), (-0.3013, -0.3776, -0.3452), (0.2474, -0.1267, -0.3427), (0.03862, -0.5913, -0.2477), (0.7271, 0.177, -0.2061), (0.3174, 0.3215, -0.3408), (-0.5721, 0.007578, -0.3412), (-0.7332, -0.4619, -0.2384), (-0.2086, 0.4419, -0.3538), (-0.6916, 0.4626, -0.2445), (0.222, 0.7066, -0.2669), (0.8099, -0.01059, 0.1211), (0.8586, 0.3793, 0.07616), (-0.1835, -0.8179, 0.02621), (0.3511, -0.5315, 0.03044), (-0.9614, -0.3039, 0.02858), (-0.6539, -0.7424, 0.0277), (-0.588, 0.7339, 0.01296), (-0.9511, 0.2895, 0.02577), (0.5311, 0.6921, 0.01065), (-0.01247, 0.8648, -0.007939), (0.5293, -0.1543, 0.4439), (-0.3894, -0.685, 0.3314), (-0.8603, -0.01521, 0.3377), (-0.2762, 0.6806, 0.2966), (0.642, 0.5116, 0.3719), (-0.005911, -0.2874, 0.5679), (0.4736, 0.2615, 0.611), (-0.5014, -0.2654, 0.4888), (-0.4589, 0.2522, 0.4854), (0.1467, 0.505, 0.5165)], [], [(0, 13, 12), (1, 13, 15), (0, 12, 17), (0, 17, 19), (0, 19, 16), (1, 15, 22), (2, 14, 24), (3, 18, 26), (4, 20, 28), (5, 21, 30), (1, 22, 25), (2, 24, 27), (3, 26, 29), (4, 28, 31), (5, 30, 23), (6, 32, 37), (7, 33, 39), (8, 34, 40), (9, 35, 41), (10, 36, 38), (38, 41, 11), (38, 36, 41), (36, 9, 41), (41, 40, 11), (41, 35, 40), (35, 8, 40), (40, 39, 11), (40, 34, 39), (34, 7, 39), (39, 37, 11), (39, 33, 37), (33, 6, 37), (37, 38, 11), (37, 32, 38), (32, 10, 38), (23, 36, 10), (23, 30, 36), (30, 9, 36), (31, 35, 9), (31, 28, 35), (28, 8, 35), (29, 34, 8), (29, 26, 34), (26, 7, 34), (27, 33, 7), (27, 24, 33), (24, 6, 33), (25, 32, 6), (25, 22, 32), (22, 10, 32), (30, 31, 9), (30, 21, 31), (21, 4, 31), (28, 29, 8), (28, 20, 29), (20, 3, 29), (26, 27, 7), (26, 18, 27), (18, 2, 27), (24, 25, 6), (24, 14, 25), (14, 1, 25), (22, 23, 10), (22, 15, 23), (15, 5, 23), (16, 21, 5), (16, 19, 21), (19, 4, 21), (19, 20, 4), (19, 17, 20), (17, 3, 20), (17, 18, 3), (17, 12, 18), (12, 2, 18), (15, 16, 5), (15, 13, 16), (13, 0, 16), (12, 14, 2), (12, 13, 14), (13, 1, 14)])
_uv = me_icosphere_003.uv_layers.new(name='UVMap')
_uv.uv.foreach_set('vector', [0.8182, 0.0, 0.7727, 0.07873, 0.8636, 0.07873, 0.7273, 0.1575, 0.6818, 0.07873, 0.6364, 0.1575, 0.09091, 0.0, 0.04545, 0.07873, 0.1364, 0.07873, 0.2727, 0.0, 0.2273, 0.07873, 0.3182, 0.07873, 0.4545, 0.0, 0.4091, 0.07873, 0.5, 0.07873, 0.7273, 0.1575, 0.6364, 0.1575, 0.6818, 0.2362, 0.9091, 0.1575, 0.8182, 0.1575, 0.8636, 0.2362, 0.1818, 0.1575, 0.09091, 0.1575, 0.1364, 0.2362, 0.3636, 0.1575, 0.2727, 0.1575, 0.3182, 0.2362, 0.5455, 0.1575, 0.4545, 0.1575, 0.5, 0.2362, 0.7273, 0.1575, 0.6818, 0.2362, 0.7727, 0.2362, 0.9091, 0.1575, 0.8636, 0.2362, 0.9545, 0.2362, 0.1818, 0.1575, 0.1364, 0.2362, 0.2273, 0.2362, 0.3636, 0.1575, 0.3182, 0.2362, 0.4091, 0.2362, 0.5455, 0.1575, 0.5, 0.2362, 0.5909, 0.2362, 0.8182, 0.3149, 0.7273, 0.3149, 0.7727, 0.3937, 1.0, 0.3149, 0.9091, 0.3149, 0.9545, 0.3937, 0.2727, 0.3149, 0.1818, 0.3149, 0.2273, 0.3937, 0.4545, 0.3149, 0.3636, 0.3149, 0.4091, 0.3937, 0.6364, 0.3149, 0.5455, 0.3149, 0.5909, 0.3937, 0.5909, 0.3937, 0.5, 0.3937, 0.5455, 0.4724, 0.5909, 0.3937, 0.5455, 0.3149, 0.5, 0.3937, 0.5455, 0.3149, 0.4545, 0.3149, 0.5, 0.3937, 0.4091, 0.3937, 0.3182, 0.3937, 0.3636, 0.4724, 0.4091, 0.3937, 0.3636, 0.3149, 0.3182, 0.3937, 0.3636, 0.3149, 0.2727, 0.3149, 0.3182, 0.3937, 0.2273, 0.3937, 0.1364, 0.3937, 0.1818, 0.4724, 0.2273, 0.3937, 0.1818, 0.3149, 0.1364, 0.3937, 0.1818, 0.3149, 0.09091, 0.3149, 0.1364, 0.3937, 0.9545, 0.3937, 0.8636, 0.3937, 0.9091, 0.4724, 0.9545, 0.3937, 0.9091, 0.3149, 0.8636, 0.3937, 0.9091, 0.3149, 0.8182, 0.3149, 0.8636, 0.3937, 0.7727, 0.3937, 0.6818, 0.3937, 0.7273, 0.4724, 0.7727, 0.3937, 0.7273, 0.3149, 0.6818, 0.3937, 0.7273, 0.3149, 0.6364, 0.3149, 0.6818, 0.3937, 0.5909, 0.2362, 0.5455, 0.3149, 0.6364, 0.3149, 0.5909, 0.2362, 0.5, 0.2362, 0.5455, 0.3149, 0.5, 0.2362, 0.4545, 0.3149, 0.5455, 0.3149, 0.4091, 0.2362, 0.3636, 0.3149, 0.4545, 0.3149, 0.4091, 0.2362, 0.3182, 0.2362, 0.3636, 0.3149, 0.3182, 0.2362, 0.2727, 0.3149, 0.3636, 0.3149, 0.2273, 0.2362, 0.1818, 0.3149, 0.2727, 0.3149, 0.2273, 0.2362, 0.1364, 0.2362, 0.1818, 0.3149, 0.1364, 0.2362, 0.09091, 0.3149, 0.1818, 0.3149, 0.9545, 0.2362, 0.9091, 0.3149, 1.0, 0.3149, 0.9545, 0.2362, 0.8636, 0.2362, 0.9091, 0.3149, 0.8636, 0.2362, 0.8182, 0.3149, 0.9091, 0.3149, 0.7727, 0.2362, 0.7273, 0.3149, 0.8182, 0.3149, 0.7727, 0.2362, 0.6818, 0.2362, 0.7273, 0.3149, 0.6818, 0.2362, 0.6364, 0.3149, 0.7273, 0.3149, 0.5, 0.2362, 0.4091, 0.2362, 0.4545, 0.3149, 0.5, 0.2362, 0.4545, 0.1575, 0.4091, 0.2362, 0.4545, 0.1575, 0.3636, 0.1575, 0.4091, 0.2362, 0.3182, 0.2362, 0.2273, 0.2362, 0.2727, 0.3149, 0.3182, 0.2362, 0.2727, 0.1575, 0.2273, 0.2362, 0.2727, 0.1575, 0.1818, 0.1575, 0.2273, 0.2362, 0.1364, 0.2362, 0.04545, 0.2362, 0.09091, 0.3149, 0.1364, 0.2362, 0.09091, 0.1575, 0.04545, 0.2362, 0.09091, 0.1575, 0.0, 0.1575, 0.04545, 0.2362, 0.8636, 0.2362, 0.7727, 0.2362, 0.8182, 0.3149, 0.8636, 0.2362, 0.8182, 0.1575, 0.7727, 0.2362, 0.8182, 0.1575, 0.7273, 0.1575, 0.7727, 0.2362, 0.6818, 0.2362, 0.5909, 0.2362, 0.6364, 0.3149, 0.6818, 0.2362, 0.6364, 0.1575, 0.5909, 0.2362, 0.6364, 0.1575, 0.5455, 0.1575, 0.5909, 0.2362, 0.5, 0.07873, 0.4545, 0.1575, 0.5455, 0.1575, 0.5, 0.07873, 0.4091, 0.07873, 0.4545, 0.1575, 0.4091, 0.07873, 0.3636, 0.1575, 0.4545, 0.1575, 0.3182, 0.07873, 0.2727, 0.1575, 0.3636, 0.1575, 0.3182, 0.07873, 0.2273, 0.07873, 0.2727, 0.1575, 0.2273, 0.07873, 0.1818, 0.1575, 0.2727, 0.1575, 0.1364, 0.07873, 0.09091, 0.1575, 0.1818, 0.1575, 0.1364, 0.07873, 0.04545, 0.07873, 0.09091, 0.1575, 0.04545, 0.07873, 0.0, 0.1575, 0.09091, 0.1575, 0.6364, 0.1575, 0.5909, 0.07873, 0.5455, 0.1575, 0.6364, 0.1575, 0.6818, 0.07873, 0.5909, 0.07873, 0.6818, 0.07873, 0.6364, 0.0, 0.5909, 0.07873, 0.8636, 0.07873, 0.8182, 0.1575, 0.9091, 0.1575, 0.8636, 0.07873, 0.7727, 0.07873, 0.8182, 0.1575, 0.7727, 0.07873, 0.7273, 0.1575, 0.8182, 0.1575])
me_icosphere_003.materials.append(mat_material_005)
me_icosphere_003.use_remesh_fix_poles = True
me_icosphere_003.use_remesh_preserve_attributes = False
me_icosphere_003.use_mirror_vertex_groups = False
me_icosphere_003.update()
me_icosphere_004 = bpy.data.meshes.new('Icosphere.004')
me_icosphere_004.from_pydata([(-0.1223, 0.04917, -0.3737), (0.5314, -0.2362, -0.185), (-0.4022, -0.726, -0.2073), (-0.9016, -0.004053, -0.2061), (-0.2839, 0.762, -0.2239), (0.64, 0.5064, -0.1972), (0.04878, -0.6302, 0.3034), (-0.7632, -0.4927, 0.2899), (-0.7255, 0.4656, 0.283), (0.2513, 0.7039, 0.254), (0.8056, 0.2266, 0.39), (-0.0731, 0.1169, 0.6054), (-0.3013, -0.3776, -0.3452), (0.2474, -0.1267, -0.3427), (0.03862, -0.5913, -0.2477), (0.7271, 0.177, -0.2061), (0.3174, 0.3215, -0.3408), (-0.5721, 0.007578, -0.3412), (-0.7332, -0.4619, -0.2384), (-0.2086, 0.4419, -0.3538), (-0.6916, 0.4626, -0.2445), (0.222, 0.7066, -0.2669), (0.8099, -0.01059, 0.1211), (0.8586, 0.3793, 0.07616), (-0.1835, -0.8179, 0.02621), (0.3511, -0.5315, 0.03044), (-0.9614, -0.3039, 0.02858), (-0.6539, -0.7424, 0.0277), (-0.588, 0.7339, 0.01296), (-0.9511, 0.2895, 0.02577), (0.5311, 0.6921, 0.01065), (-0.01247, 0.8648, -0.007939), (0.5293, -0.1543, 0.4439), (-0.3894, -0.685, 0.3314), (-0.8603, -0.01521, 0.3377), (-0.2762, 0.6806, 0.2966), (0.642, 0.5116, 0.3719), (-0.005911, -0.2874, 0.5679), (0.4736, 0.2615, 0.611), (-0.5014, -0.2654, 0.4888), (-0.4589, 0.2522, 0.4854), (0.1467, 0.505, 0.5165)], [], [(0, 13, 12), (1, 13, 15), (0, 12, 17), (0, 17, 19), (0, 19, 16), (1, 15, 22), (2, 14, 24), (3, 18, 26), (4, 20, 28), (5, 21, 30), (1, 22, 25), (2, 24, 27), (3, 26, 29), (4, 28, 31), (5, 30, 23), (6, 32, 37), (7, 33, 39), (8, 34, 40), (9, 35, 41), (10, 36, 38), (38, 41, 11), (38, 36, 41), (36, 9, 41), (41, 40, 11), (41, 35, 40), (35, 8, 40), (40, 39, 11), (40, 34, 39), (34, 7, 39), (39, 37, 11), (39, 33, 37), (33, 6, 37), (37, 38, 11), (37, 32, 38), (32, 10, 38), (23, 36, 10), (23, 30, 36), (30, 9, 36), (31, 35, 9), (31, 28, 35), (28, 8, 35), (29, 34, 8), (29, 26, 34), (26, 7, 34), (27, 33, 7), (27, 24, 33), (24, 6, 33), (25, 32, 6), (25, 22, 32), (22, 10, 32), (30, 31, 9), (30, 21, 31), (21, 4, 31), (28, 29, 8), (28, 20, 29), (20, 3, 29), (26, 27, 7), (26, 18, 27), (18, 2, 27), (24, 25, 6), (24, 14, 25), (14, 1, 25), (22, 23, 10), (22, 15, 23), (15, 5, 23), (16, 21, 5), (16, 19, 21), (19, 4, 21), (19, 20, 4), (19, 17, 20), (17, 3, 20), (17, 18, 3), (17, 12, 18), (12, 2, 18), (15, 16, 5), (15, 13, 16), (13, 0, 16), (12, 14, 2), (12, 13, 14), (13, 1, 14)])
_uv = me_icosphere_004.uv_layers.new(name='UVMap')
_uv.uv.foreach_set('vector', [0.8182, 0.0, 0.7727, 0.07873, 0.8636, 0.07873, 0.7273, 0.1575, 0.6818, 0.07873, 0.6364, 0.1575, 0.09091, 0.0, 0.04545, 0.07873, 0.1364, 0.07873, 0.2727, 0.0, 0.2273, 0.07873, 0.3182, 0.07873, 0.4545, 0.0, 0.4091, 0.07873, 0.5, 0.07873, 0.7273, 0.1575, 0.6364, 0.1575, 0.6818, 0.2362, 0.9091, 0.1575, 0.8182, 0.1575, 0.8636, 0.2362, 0.1818, 0.1575, 0.09091, 0.1575, 0.1364, 0.2362, 0.3636, 0.1575, 0.2727, 0.1575, 0.3182, 0.2362, 0.5455, 0.1575, 0.4545, 0.1575, 0.5, 0.2362, 0.7273, 0.1575, 0.6818, 0.2362, 0.7727, 0.2362, 0.9091, 0.1575, 0.8636, 0.2362, 0.9545, 0.2362, 0.1818, 0.1575, 0.1364, 0.2362, 0.2273, 0.2362, 0.3636, 0.1575, 0.3182, 0.2362, 0.4091, 0.2362, 0.5455, 0.1575, 0.5, 0.2362, 0.5909, 0.2362, 0.8182, 0.3149, 0.7273, 0.3149, 0.7727, 0.3937, 1.0, 0.3149, 0.9091, 0.3149, 0.9545, 0.3937, 0.2727, 0.3149, 0.1818, 0.3149, 0.2273, 0.3937, 0.4545, 0.3149, 0.3636, 0.3149, 0.4091, 0.3937, 0.6364, 0.3149, 0.5455, 0.3149, 0.5909, 0.3937, 0.5909, 0.3937, 0.5, 0.3937, 0.5455, 0.4724, 0.5909, 0.3937, 0.5455, 0.3149, 0.5, 0.3937, 0.5455, 0.3149, 0.4545, 0.3149, 0.5, 0.3937, 0.4091, 0.3937, 0.3182, 0.3937, 0.3636, 0.4724, 0.4091, 0.3937, 0.3636, 0.3149, 0.3182, 0.3937, 0.3636, 0.3149, 0.2727, 0.3149, 0.3182, 0.3937, 0.2273, 0.3937, 0.1364, 0.3937, 0.1818, 0.4724, 0.2273, 0.3937, 0.1818, 0.3149, 0.1364, 0.3937, 0.1818, 0.3149, 0.09091, 0.3149, 0.1364, 0.3937, 0.9545, 0.3937, 0.8636, 0.3937, 0.9091, 0.4724, 0.9545, 0.3937, 0.9091, 0.3149, 0.8636, 0.3937, 0.9091, 0.3149, 0.8182, 0.3149, 0.8636, 0.3937, 0.7727, 0.3937, 0.6818, 0.3937, 0.7273, 0.4724, 0.7727, 0.3937, 0.7273, 0.3149, 0.6818, 0.3937, 0.7273, 0.3149, 0.6364, 0.3149, 0.6818, 0.3937, 0.5909, 0.2362, 0.5455, 0.3149, 0.6364, 0.3149, 0.5909, 0.2362, 0.5, 0.2362, 0.5455, 0.3149, 0.5, 0.2362, 0.4545, 0.3149, 0.5455, 0.3149, 0.4091, 0.2362, 0.3636, 0.3149, 0.4545, 0.3149, 0.4091, 0.2362, 0.3182, 0.2362, 0.3636, 0.3149, 0.3182, 0.2362, 0.2727, 0.3149, 0.3636, 0.3149, 0.2273, 0.2362, 0.1818, 0.3149, 0.2727, 0.3149, 0.2273, 0.2362, 0.1364, 0.2362, 0.1818, 0.3149, 0.1364, 0.2362, 0.09091, 0.3149, 0.1818, 0.3149, 0.9545, 0.2362, 0.9091, 0.3149, 1.0, 0.3149, 0.9545, 0.2362, 0.8636, 0.2362, 0.9091, 0.3149, 0.8636, 0.2362, 0.8182, 0.3149, 0.9091, 0.3149, 0.7727, 0.2362, 0.7273, 0.3149, 0.8182, 0.3149, 0.7727, 0.2362, 0.6818, 0.2362, 0.7273, 0.3149, 0.6818, 0.2362, 0.6364, 0.3149, 0.7273, 0.3149, 0.5, 0.2362, 0.4091, 0.2362, 0.4545, 0.3149, 0.5, 0.2362, 0.4545, 0.1575, 0.4091, 0.2362, 0.4545, 0.1575, 0.3636, 0.1575, 0.4091, 0.2362, 0.3182, 0.2362, 0.2273, 0.2362, 0.2727, 0.3149, 0.3182, 0.2362, 0.2727, 0.1575, 0.2273, 0.2362, 0.2727, 0.1575, 0.1818, 0.1575, 0.2273, 0.2362, 0.1364, 0.2362, 0.04545, 0.2362, 0.09091, 0.3149, 0.1364, 0.2362, 0.09091, 0.1575, 0.04545, 0.2362, 0.09091, 0.1575, 0.0, 0.1575, 0.04545, 0.2362, 0.8636, 0.2362, 0.7727, 0.2362, 0.8182, 0.3149, 0.8636, 0.2362, 0.8182, 0.1575, 0.7727, 0.2362, 0.8182, 0.1575, 0.7273, 0.1575, 0.7727, 0.2362, 0.6818, 0.2362, 0.5909, 0.2362, 0.6364, 0.3149, 0.6818, 0.2362, 0.6364, 0.1575, 0.5909, 0.2362, 0.6364, 0.1575, 0.5455, 0.1575, 0.5909, 0.2362, 0.5, 0.07873, 0.4545, 0.1575, 0.5455, 0.1575, 0.5, 0.07873, 0.4091, 0.07873, 0.4545, 0.1575, 0.4091, 0.07873, 0.3636, 0.1575, 0.4545, 0.1575, 0.3182, 0.07873, 0.2727, 0.1575, 0.3636, 0.1575, 0.3182, 0.07873, 0.2273, 0.07873, 0.2727, 0.1575, 0.2273, 0.07873, 0.1818, 0.1575, 0.2727, 0.1575, 0.1364, 0.07873, 0.09091, 0.1575, 0.1818, 0.1575, 0.1364, 0.07873, 0.04545, 0.07873, 0.09091, 0.1575, 0.04545, 0.07873, 0.0, 0.1575, 0.09091, 0.1575, 0.6364, 0.1575, 0.5909, 0.07873, 0.5455, 0.1575, 0.6364, 0.1575, 0.6818, 0.07873, 0.5909, 0.07873, 0.6818, 0.07873, 0.6364, 0.0, 0.5909, 0.07873, 0.8636, 0.07873, 0.8182, 0.1575, 0.9091, 0.1575, 0.8636, 0.07873, 0.7727, 0.07873, 0.8182, 0.1575, 0.7727, 0.07873, 0.7273, 0.1575, 0.8182, 0.1575])
me_icosphere_004.materials.append(mat_material_006)
me_icosphere_004.use_remesh_fix_poles = True
me_icosphere_004.use_remesh_preserve_attributes = False
me_icosphere_004.use_mirror_vertex_groups = False
me_icosphere_004.update()
me_grid = bpy.data.meshes.new('Grid')
me_grid.from_pydata([(0.1111, -0.1111, 0.0), (0.3333, -0.1111, 0.2223), (0.5556, -0.1111, 0.0), (0.7778, -0.1111, 0.08386), (1.0, -0.0121, 0.0), (0.1111, 0.03953, 0.0), (0.3333, 0.1111, 0.06384), (0.5556, 0.1111, 0.1258), (0.7778, 0.1111, 0.0), (1.0, 0.1068, 0.0)], [], [(0, 1, 6, 5), (1, 2, 7, 6), (2, 3, 8, 7), (3, 4, 9, 8)])
_uv = me_grid.uv_layers.new(name='UVMap')
_uv.uv.foreach_set('vector', [0.5556, 0.4444, 0.6667, 0.4444, 0.6667, 0.5556, 0.5556, 0.5556, 0.6667, 0.4444, 0.7778, 0.4444, 0.7778, 0.5556, 0.6667, 0.5556, 0.7778, 0.4444, 0.8889, 0.4444, 0.8889, 0.5556, 0.7778, 0.5556, 0.8889, 0.4444, 1.0, 0.4444, 1.0, 0.5556, 0.8889, 0.5556])
me_grid.materials.append(mat_material_007)
me_grid.use_remesh_fix_poles = True
me_grid.use_remesh_preserve_attributes = False
me_grid.use_mirror_vertex_groups = False
me_grid.update()
me_grid_001 = bpy.data.meshes.new('Grid.001')
me_grid_001.from_pydata([(0.1111, -0.1111, 0.0), (0.3333, -0.1111, 0.2223), (0.5556, -0.1111, 0.0), (0.7778, -0.1111, 0.08386), (1.0, -0.0121, 0.0), (0.1111, 0.03953, 0.0), (0.3333, 0.1111, 0.06384), (0.5556, 0.1111, 0.1258), (0.7778, 0.1111, 0.0), (1.0, 0.1068, 0.0)], [], [(0, 1, 6, 5), (1, 2, 7, 6), (2, 3, 8, 7), (3, 4, 9, 8)])
_uv = me_grid_001.uv_layers.new(name='UVMap')
_uv.uv.foreach_set('vector', [0.5556, 0.4444, 0.6667, 0.4444, 0.6667, 0.5556, 0.5556, 0.5556, 0.6667, 0.4444, 0.7778, 0.4444, 0.7778, 0.5556, 0.6667, 0.5556, 0.7778, 0.4444, 0.8889, 0.4444, 0.8889, 0.5556, 0.7778, 0.5556, 0.8889, 0.4444, 1.0, 0.4444, 1.0, 0.5556, 0.8889, 0.5556])
me_grid_001.materials.append(mat_material_008)
me_grid_001.use_remesh_fix_poles = True
me_grid_001.use_remesh_preserve_attributes = False
me_grid_001.use_mirror_vertex_groups = False
me_grid_001.update()
me_grid_002 = bpy.data.meshes.new('Grid.002')
me_grid_002.from_pydata([(0.1111, -0.1111, 0.0), (0.3333, -0.1111, 0.2223), (0.5556, -0.1111, 0.0), (0.7778, -0.1111, 0.08386), (1.0, -0.0121, 0.0), (0.1111, 0.03953, 0.0), (0.3333, 0.1111, 0.06384), (0.5556, 0.1111, 0.1258), (0.7778, 0.1111, 0.0), (1.0, 0.1068, 0.0)], [], [(0, 1, 6, 5), (1, 2, 7, 6), (2, 3, 8, 7), (3, 4, 9, 8)])
_uv = me_grid_002.uv_layers.new(name='UVMap')
_uv.uv.foreach_set('vector', [0.5556, 0.4444, 0.6667, 0.4444, 0.6667, 0.5556, 0.5556, 0.5556, 0.6667, 0.4444, 0.7778, 0.4444, 0.7778, 0.5556, 0.6667, 0.5556, 0.7778, 0.4444, 0.8889, 0.4444, 0.8889, 0.5556, 0.7778, 0.5556, 0.8889, 0.4444, 1.0, 0.4444, 1.0, 0.5556, 0.8889, 0.5556])
me_grid_002.materials.append(mat_material_009)
me_grid_002.use_remesh_fix_poles = True
me_grid_002.use_remesh_preserve_attributes = False
me_grid_002.use_mirror_vertex_groups = False
me_grid_002.update()
me_grid_005 = bpy.data.meshes.new('Grid.005')
me_grid_005.from_pydata([(0.1111, -0.1111, 0.0), (0.3333, -0.1111, 0.2223), (0.5556, -0.1111, 0.0), (0.7778, -0.1111, 0.08386), (1.0, -0.0121, 0.0), (0.1111, 0.03953, 0.0), (0.3333, 0.1111, 0.06384), (0.5556, 0.1111, 0.1258), (0.7778, 0.1111, 0.0), (1.0, 0.1068, 0.0)], [], [(0, 1, 6, 5), (1, 2, 7, 6), (2, 3, 8, 7), (3, 4, 9, 8)])
_uv = me_grid_005.uv_layers.new(name='UVMap')
_uv.uv.foreach_set('vector', [0.5556, 0.4444, 0.6667, 0.4444, 0.6667, 0.5556, 0.5556, 0.5556, 0.6667, 0.4444, 0.7778, 0.4444, 0.7778, 0.5556, 0.6667, 0.5556, 0.7778, 0.4444, 0.8889, 0.4444, 0.8889, 0.5556, 0.7778, 0.5556, 0.8889, 0.4444, 1.0, 0.4444, 1.0, 0.5556, 0.8889, 0.5556])
me_grid_005.materials.append(mat_material_012)
me_grid_005.use_remesh_fix_poles = True
me_grid_005.use_remesh_preserve_attributes = False
me_grid_005.use_mirror_vertex_groups = False
me_grid_005.update()
me_grid_004 = bpy.data.meshes.new('Grid.004')
me_grid_004.from_pydata([(0.1111, -0.1111, 0.0), (0.3333, -0.1111, 0.2223), (0.5556, -0.1111, 0.0), (0.7778, -0.1111, 0.08386), (1.0, -0.0121, 0.0), (0.1111, 0.03953, 0.0), (0.3333, 0.1111, 0.06384), (0.5556, 0.1111, 0.1258), (0.7778, 0.1111, 0.0), (1.0, 0.1068, 0.0)], [], [(0, 1, 6, 5), (1, 2, 7, 6), (2, 3, 8, 7), (3, 4, 9, 8)])
_uv = me_grid_004.uv_layers.new(name='UVMap')
_uv.uv.foreach_set('vector', [0.5556, 0.4444, 0.6667, 0.4444, 0.6667, 0.5556, 0.5556, 0.5556, 0.6667, 0.4444, 0.7778, 0.4444, 0.7778, 0.5556, 0.6667, 0.5556, 0.7778, 0.4444, 0.8889, 0.4444, 0.8889, 0.5556, 0.7778, 0.5556, 0.8889, 0.4444, 1.0, 0.4444, 1.0, 0.5556, 0.8889, 0.5556])
me_grid_004.materials.append(mat_material_011)
me_grid_004.use_remesh_fix_poles = True
me_grid_004.use_remesh_preserve_attributes = False
me_grid_004.use_mirror_vertex_groups = False
me_grid_004.update()
me_grid_003 = bpy.data.meshes.new('Grid.003')
me_grid_003.from_pydata([(0.1111, -0.1111, 0.0), (0.3333, -0.1111, 0.2223), (0.5556, -0.1111, 0.0), (0.7778, -0.1111, 0.08386), (1.0, -0.0121, 0.0), (0.1111, 0.03953, 0.0), (0.3333, 0.1111, 0.06384), (0.5556, 0.1111, 0.1258), (0.7778, 0.1111, 0.0), (1.0, 0.1068, 0.0)], [], [(0, 1, 6, 5), (1, 2, 7, 6), (2, 3, 8, 7), (3, 4, 9, 8)])
_uv = me_grid_003.uv_layers.new(name='UVMap')
_uv.uv.foreach_set('vector', [0.5556, 0.4444, 0.6667, 0.4444, 0.6667, 0.5556, 0.5556, 0.5556, 0.6667, 0.4444, 0.7778, 0.4444, 0.7778, 0.5556, 0.6667, 0.5556, 0.7778, 0.4444, 0.8889, 0.4444, 0.8889, 0.5556, 0.7778, 0.5556, 0.8889, 0.4444, 1.0, 0.4444, 1.0, 0.5556, 0.8889, 0.5556])
me_grid_003.materials.append(mat_material_010)
me_grid_003.use_remesh_fix_poles = True
me_grid_003.use_remesh_preserve_attributes = False
me_grid_003.use_mirror_vertex_groups = False
me_grid_003.update()
me_grid_008 = bpy.data.meshes.new('Grid.008')
me_grid_008.from_pydata([(0.1111, -0.1111, 0.0), (0.3333, -0.1111, 0.2223), (0.5556, -0.1111, 0.0), (0.7778, -0.1111, 0.08386), (1.0, -0.0121, 0.0), (0.1111, 0.03953, 0.0), (0.3333, 0.1111, 0.06384), (0.5556, 0.1111, 0.1258), (0.7778, 0.1111, 0.0), (1.0, 0.1068, 0.0)], [], [(0, 1, 6, 5), (1, 2, 7, 6), (2, 3, 8, 7), (3, 4, 9, 8)])
_uv = me_grid_008.uv_layers.new(name='UVMap')
_uv.uv.foreach_set('vector', [0.5556, 0.4444, 0.6667, 0.4444, 0.6667, 0.5556, 0.5556, 0.5556, 0.6667, 0.4444, 0.7778, 0.4444, 0.7778, 0.5556, 0.6667, 0.5556, 0.7778, 0.4444, 0.8889, 0.4444, 0.8889, 0.5556, 0.7778, 0.5556, 0.8889, 0.4444, 1.0, 0.4444, 1.0, 0.5556, 0.8889, 0.5556])
me_grid_008.materials.append(mat_material_015)
me_grid_008.use_remesh_fix_poles = True
me_grid_008.use_remesh_preserve_attributes = False
me_grid_008.use_mirror_vertex_groups = False
me_grid_008.update()
me_grid_007 = bpy.data.meshes.new('Grid.007')
me_grid_007.from_pydata([(0.1111, -0.1111, 0.0), (0.3333, -0.1111, 0.2223), (0.5556, -0.1111, 0.0), (0.7778, -0.1111, 0.08386), (1.0, -0.0121, 0.0), (0.1111, 0.03953, 0.0), (0.3333, 0.1111, 0.06384), (0.5556, 0.1111, 0.1258), (0.7778, 0.1111, 0.0), (1.0, 0.1068, 0.0)], [], [(0, 1, 6, 5), (1, 2, 7, 6), (2, 3, 8, 7), (3, 4, 9, 8)])
_uv = me_grid_007.uv_layers.new(name='UVMap')
_uv.uv.foreach_set('vector', [0.5556, 0.4444, 0.6667, 0.4444, 0.6667, 0.5556, 0.5556, 0.5556, 0.6667, 0.4444, 0.7778, 0.4444, 0.7778, 0.5556, 0.6667, 0.5556, 0.7778, 0.4444, 0.8889, 0.4444, 0.8889, 0.5556, 0.7778, 0.5556, 0.8889, 0.4444, 1.0, 0.4444, 1.0, 0.5556, 0.8889, 0.5556])
me_grid_007.materials.append(mat_material_014)
me_grid_007.use_remesh_fix_poles = True
me_grid_007.use_remesh_preserve_attributes = False
me_grid_007.use_mirror_vertex_groups = False
me_grid_007.update()
me_grid_006 = bpy.data.meshes.new('Grid.006')
me_grid_006.from_pydata([(0.1111, -0.1111, 0.0), (0.3333, -0.1111, 0.2223), (0.5556, -0.1111, 0.0), (0.7778, -0.1111, 0.08386), (1.0, -0.0121, 0.0), (0.1111, 0.03953, 0.0), (0.3333, 0.1111, 0.06384), (0.5556, 0.1111, 0.1258), (0.7778, 0.1111, 0.0), (1.0, 0.1068, 0.0)], [], [(0, 1, 6, 5), (1, 2, 7, 6), (2, 3, 8, 7), (3, 4, 9, 8)])
_uv = me_grid_006.uv_layers.new(name='UVMap')
_uv.uv.foreach_set('vector', [0.5556, 0.4444, 0.6667, 0.4444, 0.6667, 0.5556, 0.5556, 0.5556, 0.6667, 0.4444, 0.7778, 0.4444, 0.7778, 0.5556, 0.6667, 0.5556, 0.7778, 0.4444, 0.8889, 0.4444, 0.8889, 0.5556, 0.7778, 0.5556, 0.8889, 0.4444, 1.0, 0.4444, 1.0, 0.5556, 0.8889, 0.5556])
me_grid_006.materials.append(mat_material_013)
me_grid_006.use_remesh_fix_poles = True
me_grid_006.use_remesh_preserve_attributes = False
me_grid_006.use_mirror_vertex_groups = False
me_grid_006.update()

# ---- objects
ob_icosphere = bpy.data.objects.new('Icosphere', me_icosphere)
ob_cylinder = bpy.data.objects.new('Cylinder', me_cylinder)
ob_plane = bpy.data.objects.new('Plane', me_plane)
ob_point = bpy.data.objects.new('Point', light_point)
ob_camera = bpy.data.objects.new('Camera', cam_camera_001)
ob_icosphere_001 = bpy.data.objects.new('Icosphere.001', me_icosphere_002)
ob_icosphere_002 = bpy.data.objects.new('Icosphere.002', me_icosphere_003)
ob_icosphere_003 = bpy.data.objects.new('Icosphere.003', me_icosphere_004)
ob_grid = bpy.data.objects.new('Grid', me_grid)
ob_grid_001 = bpy.data.objects.new('Grid.001', me_grid_001)
ob_grid_002 = bpy.data.objects.new('Grid.002', me_grid_002)
ob_grid_005 = bpy.data.objects.new('Grid.005', me_grid_005)
ob_grid_004 = bpy.data.objects.new('Grid.004', me_grid_004)
ob_grid_003 = bpy.data.objects.new('Grid.003', me_grid_003)
ob_grid_008 = bpy.data.objects.new('Grid.008', me_grid_008)
ob_grid_007 = bpy.data.objects.new('Grid.007', me_grid_007)
ob_grid_006 = bpy.data.objects.new('Grid.006', me_grid_006)

# ---- transforms, parenting, visibility, modifiers, constraints
ob_icosphere.location = (0.0, 0.0, 1.743)
ob_icosphere.scale = (0.4389, 0.4389, 0.4389)
ob_icosphere.lineart.crease_threshold = 0.0
ob_cylinder.location = (0.0, 0.0, 1.063)
ob_cylinder.rotation_euler = (0.0, -0.0, 0.6192)
ob_cylinder.scale = (0.1071, 0.1071, 0.3929)
ob_cylinder.lineart.crease_threshold = 0.0
ob_plane.location = (0.103, -0.07649, 0.6862)
ob_plane.lineart.crease_threshold = 0.0
ob_point.location = (2.346, -4.514, 5.062)
ob_point.lineart.crease_threshold = 0.0
ob_camera.location = (4.306, 0.9494, 2.145)
ob_camera.rotation_euler = (1.354, -1.526e-06, 1.801)
ob_camera.lineart.crease_threshold = 0.0
ob_icosphere_001.location = (0.6219, -0.6902, 0.7006)
ob_icosphere_001.rotation_euler = (0.0, -0.0, 1.163)
ob_icosphere_001.scale = (0.1954, 0.1954, 0.1954)
ob_icosphere_001.lineart.crease_threshold = 0.0
ob_icosphere_002.location = (0.6219, 0.2166, 0.7006)
ob_icosphere_002.scale = (0.1954, 0.1954, 0.1954)
ob_icosphere_002.lineart.crease_threshold = 0.0
ob_icosphere_003.location = (-0.007899, 0.4512, 0.7006)
ob_icosphere_003.rotation_euler = (0.0, -0.0, 0.5552)
ob_icosphere_003.scale = (0.1954, 0.1954, 0.1954)
ob_icosphere_003.lineart.crease_threshold = 0.0
ob_grid.location = (-0.04021, -0.646, 0.8064)
ob_grid.rotation_euler = (-0.0, 1.571, 0.0)
ob_grid.scale = (0.1477, 0.1477, 0.1477)
ob_grid.lineart.crease_threshold = 0.0
ob_grid_001.location = (-0.1108, -0.5995, 0.7938)
ob_grid_001.rotation_euler = (-0.4172, 0.9865, -0.4884)
ob_grid_001.scale = (0.1477, 0.1477, 0.1477)
ob_grid_001.lineart.crease_threshold = 0.0
ob_grid_002.location = (-0.06389, -0.6808, 0.8)
ob_grid_002.rotation_euler = (-5.401, 1.267, -5.332)
ob_grid_002.scale = (0.1477, 0.1477, 0.1477)
ob_grid_002.lineart.crease_threshold = 0.0
ob_grid_005.location = (-0.06683, -0.4564, 0.8064)
ob_grid_005.rotation_euler = (1.295, 1.571, 0.0)
ob_grid_005.scale = (0.1477, 0.1477, 0.1477)
ob_grid_005.lineart.crease_threshold = 0.0
ob_grid_004.location = (-0.04128, -0.3758, 0.7938)
ob_grid_004.rotation_euler = (-0.4172, 0.9865, -1.783)
ob_grid_004.scale = (0.1477, 0.1477, 0.1477)
ob_grid_004.lineart.crease_threshold = 0.0
ob_grid_003.location = (-0.1068, -0.4431, 0.8)
ob_grid_003.rotation_euler = (-5.401, 1.267, -6.627)
ob_grid_003.scale = (0.1477, 0.1477, 0.1477)
ob_grid_003.lineart.crease_threshold = 0.0
ob_grid_008.location = (0.09616, -0.649, 0.8064)
ob_grid_008.rotation_euler = (-3.484, 1.571, 0.0)
ob_grid_008.scale = (0.1477, 0.1477, 0.1477)
ob_grid_008.lineart.crease_threshold = 0.0
ob_grid_007.location = (0.1783, -0.6691, 0.7938)
ob_grid_007.rotation_euler = (-0.4172, 0.9865, 2.995)
ob_grid_007.scale = (0.1477, 0.1477, 0.1477)
ob_grid_007.lineart.crease_threshold = 0.0
ob_grid_006.location = (0.1068, -0.6082, 0.8)
ob_grid_006.rotation_euler = (-5.401, 1.267, -1.848)
ob_grid_006.scale = (0.1477, 0.1477, 0.1477)
ob_grid_006.lineart.crease_threshold = 0.0

# ---- collection membership
col_collection.objects.link(ob_icosphere)
col_collection.objects.link(ob_cylinder)
col_collection.objects.link(ob_plane)
col_collection.objects.link(ob_point)
col_collection.objects.link(ob_camera)
col_collection.objects.link(ob_icosphere_001)
col_collection.objects.link(ob_icosphere_002)
col_collection.objects.link(ob_icosphere_003)
col_collection.objects.link(ob_grid)
col_collection.objects.link(ob_grid_001)
col_collection.objects.link(ob_grid_002)
col_collection.objects.link(ob_grid_005)
col_collection.objects.link(ob_grid_004)
col_collection.objects.link(ob_grid_003)
col_collection.objects.link(ob_grid_008)
col_collection.objects.link(ob_grid_007)
col_collection.objects.link(ob_grid_006)

# ---- scene / render settings (as saved in the file)
scene.camera = ob_camera
scene.frame_start = 1; scene.frame_end = 250; scene.frame_set(1)
scene.render.engine = 'BLENDER_EEVEE_NEXT'
scene.cycles.use_denoising = False
scene.cycles.samples = 128
scene.cycles.sampling_pattern = 'TABULATED_SOBOL'
scene.cycles.use_adaptive_sampling = False
scene.cycles.use_light_tree = False
scene.view_settings.view_transform = 'Filmic'
bpy.context.view_layer.update()

